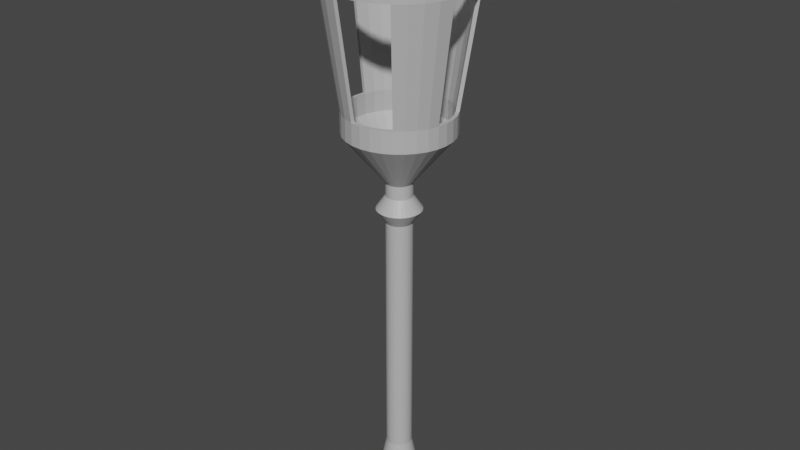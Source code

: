 # Source: Torch.blend  (saved by Blender 2.91.10; exported with 4.5.12 LTS)
import bpy
from mathutils import Matrix  # noqa: F401  (used for matrix-valued properties, if any)

bpy.ops.wm.read_factory_settings(use_empty=True)
scene = bpy.context.scene
scene.name = 'Scene'

# ---- collections
col_collection = bpy.data.collections.new('Collection'); scene.collection.children.link(col_collection)

# ---- materials (node trees are filled in below, after node groups)
mat_torch = bpy.data.materials.new('Torch')
mat_torch.use_transparent_shadow = False

# ---- material node trees
mat_torch.use_nodes = True; mat_torch.node_tree.nodes.clear()
_N = mat_torch.node_tree.nodes; _L = mat_torch.node_tree.links
n0 = _N.new('ShaderNodeBsdfPrincipled'); n0.name = 'Principled BSDF'; n0.location = (10, 300)
n0.distribution = 'GGX'
n0.subsurface_method = 'BURLEY'
n0.inputs[3].default_value = 1.45
n0.inputs[27].default_value = (0.0, 0.0, 0.0, 1.0)
n0.inputs[28].default_value = 1.0
n1 = _N.new('ShaderNodeOutputMaterial'); n1.name = 'Material Output'; n1.location = (300, 300)
n2 = _N.new('ShaderNodeRGB'); n2.name = 'RGB'; n2.location = (-420, 260)
n2.outputs[0].default_value = (0.5, 0.5, 0.5, 1.0)
_L.new(n0.outputs[0], n1.inputs[0])
_L.new(n2.outputs[0], n0.inputs[0])
n1.is_active_output = True

# ---- world
world_world = bpy.data.worlds.new('World'); scene.world = world_world
world_world.use_nodes = True; world_world.node_tree.nodes.clear()
_N = world_world.node_tree.nodes; _L = world_world.node_tree.links
n0 = _N.new('ShaderNodeOutputWorld'); n0.name = 'World Output'; n0.location = (300, 300)
n1 = _N.new('ShaderNodeBackground'); n1.name = 'Background'; n1.location = (10, 300)
n1.inputs[0].default_value = (0.05088, 0.05088, 0.05088, 1.0)
_L.new(n1.outputs[0], n0.inputs[0])
n0.is_active_output = True
world_world.color = (0.05088, 0.05088, 0.05088)
world_world.use_sun_shadow = False
world_world.sun_shadow_jitter_overblur = 0.0

# ---- meshes
me_torch = bpy.data.meshes.new('Torch')
me_torch.from_pydata([(-0.01341, 0.1902, -0.247), (-0.01341, 3.735, -0.2532), (0.02253, 0.1902, -0.2434), (0.05709, 0.1902, -0.2329), (0.08894, 0.1902, -0.2159), (0.08894, 3.735, -0.2221), (0.1169, 0.1903, -0.193), (0.1169, 3.735, -0.1992), (0.1398, 0.1903, -0.1651), (0.1398, 3.735, -0.1713), (0.1568, 0.1904, -0.1332), (0.1568, 3.735, -0.1394), (0.1673, 0.1905, -0.09869), (0.1673, 3.735, -0.1049), (0.1708, 0.1905, -0.06275), (0.1708, 3.735, -0.06894), (0.1673, 0.1906, -0.02681), (0.1568, 0.1906, 0.007746), (0.1568, 3.735, 0.001559), (0.1398, 0.1907, 0.03959), (0.1169, 0.1907, 0.06751), (0.08894, 0.1908, 0.09042), (0.05709, 0.1908, 0.1074), (0.05709, 3.736, 0.1013), (0.02253, 0.1908, 0.1179), (0.02253, 3.736, 0.1117), (-0.01341, 0.1908, 0.1215), (-0.01341, 3.736, 0.1153), (-0.04935, 0.1908, 0.1179), (-0.04935, 3.736, 0.1117), (-0.08391, 0.1908, 0.1074), (-0.1158, 0.1908, 0.09042), (-0.1158, 3.736, 0.08423), (-0.1437, 0.1907, 0.06751), (-0.1666, 0.1907, 0.03959), (-0.1836, 0.1906, 0.007746), (-0.1836, 3.735, 0.001558), (-0.1941, 0.1906, -0.02681), (-0.1976, 0.1905, -0.06275), (-0.1976, 3.735, -0.06894), (-0.1941, 0.1905, -0.09869), (-0.1836, 0.1904, -0.1332), (-0.1666, 0.1903, -0.1651), (-0.1666, 3.735, -0.1713), (-0.1437, 0.1903, -0.193), (-0.1158, 0.1902, -0.2159), (-0.1158, 3.735, -0.2221), (-0.08391, 0.1902, -0.2329), (-0.08391, 3.735, -0.2391), (-0.04935, 0.1902, -0.2434), (-0.04935, 3.735, -0.2496), (0.08894, 4.117, 0.08357), (0.1568, 4.117, -0.1401), (0.05709, 4.117, -0.2398), (-0.1158, 4.117, -0.2228), (0.2766, 3.926, 0.05087), (0.2476, 3.926, 0.1052), (0.2086, 3.927, 0.1527), (0.161, 3.927, 0.1918), (0.04784, 3.927, 0.2387), (-0.3213, 3.926, -0.1305), (-0.04935, 4.117, 0.1111), (-0.01341, 4.117, 0.1146), (0.1673, 4.117, -0.1055), (-0.01341, -0.1645, -0.3208), (0.03706, -0.1645, -0.3159), (0.08559, -0.1645, -0.3011), (0.1303, -0.1644, -0.2772), (0.1695, -0.1644, -0.2451), (0.2017, -0.1643, -0.2059), (0.2256, -0.1642, -0.1611), (0.2403, -0.1641, -0.1126), (0.2453, -0.1641, -0.06213), (0.2403, -0.164, -0.01167), (0.2256, -0.1639, 0.03686), (0.2017, -0.1638, 0.08159), (0.1695, -0.1637, 0.1208), (0.1303, -0.1637, 0.153), (0.08559, -0.1636, 0.1769), (0.03706, -0.1636, 0.1916), (-0.01341, -0.1636, 0.1966), (-0.06388, -0.1636, 0.1916), (-0.1124, -0.1636, 0.1769), (-0.1571, -0.1637, 0.153), (-0.1963, -0.1637, 0.1208), (-0.2285, -0.1638, 0.08159), (-0.2524, -0.1639, 0.03686), (-0.2671, -0.164, -0.01167), (-0.2721, -0.1641, -0.06213), (-0.2671, -0.1641, -0.1126), (-0.2524, -0.1642, -0.1611), (-0.2285, -0.1643, -0.2059), (-0.1963, -0.1644, -0.2451), (-0.1571, -0.1644, -0.2772), (-0.1124, -0.1645, -0.3011), (-0.06388, -0.1645, -0.3159), (-0.01341, -0.6383, -0.06131), (-0.1437, 3.735, -0.1992), (-0.1836, 3.735, -0.1394), (-0.1941, 3.735, -0.1049), (-0.1941, 3.735, -0.033), (-0.1666, 3.736, 0.03341), (-0.1437, 3.736, 0.06132), (-0.08391, 3.736, 0.1013), (0.08894, 3.736, 0.08423), (0.1169, 3.736, 0.06132), (0.1398, 3.736, 0.03341), (0.1673, 3.735, -0.033), (0.05709, 3.735, -0.2391), (0.02253, 3.735, -0.2496), (0.02253, 4.117, -0.2503), (0.05709, 4.117, 0.1006), (-0.1437, 4.117, -0.1999), (0.1708, 4.117, -0.0696), (-0.1437, 4.117, 0.06066), (-0.1666, 4.117, 0.03274), (-0.1666, 4.117, -0.172), (0.2945, 3.926, -0.008022), (-0.1336, 3.927, 0.2208), (-0.2354, 3.927, 0.1527), (-0.2745, 3.926, 0.1052), (-0.3274, 3.926, -0.06927), (-0.3213, 3.926, -0.008022), (-0.3035, 3.926, 0.05087), (0.1169, 4.117, 0.06066), (0.1398, 4.117, 0.03274), (0.1398, 4.117, -0.172), (0.02253, 4.117, 0.1111), (-0.08391, 4.117, -0.2398), (-0.01341, 3.926, -0.3832), (-0.1836, 4.117, -0.1401), (-0.01341, 4.117, -0.2538), (-0.3035, 3.926, -0.1894), (0.3005, 3.926, -0.06927), (0.2945, 3.926, -0.1305), (-0.1878, 3.927, 0.1918), (-0.1836, 4.117, 0.0008923), (-0.1158, 4.117, 0.08357), (0.1169, 4.117, -0.1999), (-0.08391, 4.117, 0.1006), (-0.07466, 3.927, 0.2387), (-0.04935, 4.117, -0.2503), (-0.1941, 4.117, -0.1055), (-0.07466, 3.926, -0.3772), (0.08894, 4.308, -0.2231), (-0.1666, 4.308, 0.03241), (0.1568, 4.308, 0.0005594), (0.1673, 4.308, -0.034), (-0.04935, 4.307, -0.2506), (-0.08391, 4.308, 0.1003), (-0.1941, 4.308, -0.034), (-0.1158, 4.308, 0.08323), (-0.1836, 4.308, 0.0005593), (0.1169, 4.308, -0.2002), (0.1169, 4.308, 0.06032), (-0.08391, 4.307, -0.2401), (0.02253, 4.308, 0.1107), (0.1398, 4.308, -0.1723), (-0.1158, 4.308, -0.2231), (0.1398, 4.308, 0.03241), (0.08894, 4.308, 0.08323), (-0.1437, 4.308, 0.06032), (-0.1437, 4.308, -0.2002), (0.1568, 4.308, -0.1404), (0.1673, 4.308, -0.1059), (0.1708, 4.308, -0.06994), (-0.1666, 4.308, -0.1723), (0.05709, 4.308, 0.1003), (-0.01341, 4.308, 0.1143), (-0.04935, 4.308, 0.1107), (-0.1941, 4.308, -0.1059), (-0.1976, 4.308, -0.06994), (0.02253, 4.307, -0.2506), (0.05709, 4.307, -0.2401), (-0.01341, 4.307, -0.2542), (-0.1836, 4.308, -0.1404), (-0.01341, 3.927, 0.2447), (0.161, 3.926, -0.3303), (-0.1976, 4.117, -0.06961), (0.2086, 3.926, -0.2913), (-0.1336, 3.926, -0.3593), (-0.1941, 4.117, -0.03367), (0.1067, 3.926, -0.3593), (0.1673, 4.117, -0.03367), (0.2476, 3.926, -0.2437), (-0.1878, 3.926, -0.3303), (0.2766, 3.926, -0.1894), (0.1067, 3.927, 0.2208), (0.04784, 3.926, -0.3772), (0.1568, 4.117, 0.0008924), (-0.2354, 3.926, -0.2913), (-0.2745, 3.926, -0.2437), (0.08894, 4.117, -0.2228), (0.7277, 5.008, -0.2186), (0.7422, 5.008, -0.07116), (-0.7545, 5.008, 0.07625), (-0.7115, 5.007, -0.3603), (-0.6417, 5.009, 0.3486), (0.2757, 5.009, 0.6269), (-0.7545, 5.008, -0.2186), (0.6149, 5.007, -0.491), (0.5209, 5.007, -0.6055), (-0.1608, 5.009, 0.6699), (0.6847, 5.008, 0.218), (0.6149, 5.009, 0.3486), (0.7277, 5.008, 0.07625), (-0.3026, 5.009, 0.6269), (0.4064, 5.007, -0.6994), (0.5209, 5.009, 0.4631), (-0.01341, 5.009, 0.6844), (-0.3026, 5.007, -0.7692), (-0.7115, 5.008, 0.218), (0.134, 5.007, -0.8122), (0.4064, 5.009, 0.5571), (-0.4332, 5.009, 0.5571), (0.134, 5.009, 0.6699), (-0.5477, 5.009, 0.4631), (-0.6417, 5.007, -0.491), (-0.5477, 5.007, -0.6055), (-0.1608, 5.007, -0.8122), (0.6847, 5.007, -0.3603), (0.2757, 5.007, -0.7692), (-0.4332, 5.007, -0.6994), (-0.769, 5.008, -0.07116), (-0.01341, 5.006, -0.8268), (-0.01925, 7.308, -1.077), (-1.008, 7.31, -0.08792), (0.1737, 7.308, -1.058), (0.3592, 7.308, -1.002), (-0.2122, 7.308, -1.058), (-0.5687, 7.308, -0.9102), (-0.8415, 7.309, -0.6373), (0.9507, 7.31, 0.105), (0.9697, 7.31, -0.08792), (0.5302, 7.311, 0.7343), (-0.9329, 7.311, 0.2905), (-0.3977, 7.308, -1.002), (-0.01925, 7.312, 0.901), (-0.3977, 7.312, 0.8257), (0.68, 7.311, 0.6114), (-0.7185, 7.309, -0.7872), (0.5302, 7.308, -0.9102), (0.8944, 7.311, 0.2905), (0.803, 7.311, 0.4615), (-0.2122, 7.312, 0.882), (0.68, 7.309, -0.7872), (0.803, 7.309, -0.6373), (-0.9892, 7.31, -0.2809), (0.3592, 7.312, 0.8257), (0.8944, 7.309, -0.4664), (0.1737, 7.312, 0.882), (-0.8415, 7.311, 0.4615), (-0.9329, 7.309, -0.4664), (-0.9892, 7.31, 0.105), (0.9507, 7.31, -0.2809), (0.9507, 6.917, -0.2802), (0.9697, 6.917, -0.08724), (-0.9892, 6.918, 0.1057), (-0.8415, 6.918, 0.4622), (-0.01925, 6.919, 0.9017), (0.8944, 6.917, -0.4657), (0.3592, 6.919, 0.8264), (-0.9892, 6.917, -0.2802), (0.803, 6.916, -0.6367), (-0.2122, 6.919, 0.8827), (0.68, 6.918, 0.612), (0.9507, 6.918, 0.1057), (0.8944, 6.918, 0.2912), (-0.7185, 6.918, 0.612), (-0.3977, 6.919, 0.8264), (0.5302, 6.916, -0.9095), (-0.8415, 6.916, -0.6367), (-0.7185, 6.916, -0.7865), (0.803, 6.918, 0.4622), (-1.008, 6.917, -0.08724), (-0.3977, 6.916, -1.001), (-0.9329, 6.918, 0.2912), (0.3592, 6.916, -1.001), (0.5302, 6.919, 0.735), (-0.9329, 6.917, -0.4657), (0.1737, 6.919, 0.8827), (0.68, 6.916, -0.7865), (-0.5687, 6.919, 0.735), (-0.5687, 6.916, -0.9095), (-0.2122, 6.916, -1.057), (0.1737, 6.916, -1.057), (-0.01925, 6.916, -1.076), (-0.01341, 5.306, -0.8273), (-0.4332, 5.307, -0.6999), (-0.1608, 5.307, -0.8128), (0.6847, 5.307, -0.3608), (-0.5477, 5.307, -0.606), (-0.6417, 5.307, -0.4915), (-0.5477, 5.309, 0.4626), (-0.4332, 5.309, 0.5566), (0.5209, 5.307, -0.606), (0.7277, 5.308, 0.07573), (0.4064, 5.309, 0.5566), (0.7277, 5.308, -0.2191), (0.2757, 5.307, -0.7698), (0.134, 5.307, -0.8128), (-0.7115, 5.308, 0.2175), (-0.3026, 5.307, -0.7698), (-0.769, 5.308, -0.07168), (0.6149, 5.309, 0.3481), (0.4064, 5.307, -0.6999), (-0.3026, 5.309, 0.6264), (0.6847, 5.308, 0.2175), (0.5209, 5.309, 0.4626), (-0.1608, 5.309, 0.6694), (0.6149, 5.307, -0.4915), (-0.7545, 5.308, -0.2191), (0.2757, 5.309, 0.6264), (-0.01341, 5.309, 0.6839), (0.134, 5.309, 0.6694), (-0.6417, 5.309, 0.3481), (-0.7115, 5.307, -0.3608), (-0.7545, 5.308, 0.07573), (0.7422, 5.308, -0.07168), (-0.5687, 7.311, 0.7343), (-0.7185, 7.311, 0.6114), (-0.2122, 7.704, 0.8813), (-0.3977, 7.704, 0.8251), (-0.8415, 7.704, 0.4608), (-0.5687, 7.704, 0.7337), (-0.7185, 7.704, 0.6107), (-0.5687, 7.701, -0.9109), (-0.7185, 7.701, -0.7879), (-0.8415, 7.702, -0.638), (-0.9892, 7.702, -0.2815), (-0.9329, 7.702, -0.4671), (0.3592, 7.701, -1.002), (0.1737, 7.701, -1.059), (0.5302, 7.701, -0.9109), (0.68, 7.701, -0.7879), (0.803, 7.702, -0.638), (0.5302, 7.704, 0.7337), (0.9507, 7.703, 0.1043), (0.803, 7.704, 0.4608), (0.8944, 7.703, 0.2898), (0.68, 7.704, 0.6107), (0.7925, 7.965, 0.4533), (-0.5616, 7.966, 0.7227), (0.5231, 7.963, -0.9008), (-0.831, 7.963, -0.6315), (-0.01341, 0.1851, -0.1972), (-0.01341, 3.75, -0.2055), (0.01283, 0.1851, -0.1946), (0.03806, 0.1851, -0.187), (0.06131, 0.1851, -0.1746), (0.06243, 3.75, -0.1825), (0.08169, 0.1852, -0.1578), (0.08312, 3.75, -0.1655), (0.09841, 0.1852, -0.1375), (0.1001, 3.75, -0.1448), (0.1108, 0.1852, -0.1142), (0.1127, 3.75, -0.1212), (0.1185, 0.1853, -0.08898), (0.1205, 3.75, -0.0956), (0.1211, 0.1853, -0.06274), (0.1231, 3.75, -0.06896), (0.1185, 0.1854, -0.0365), (0.1108, 0.1854, -0.01128), (0.1127, 3.75, -0.01672), (0.09841, 0.1854, 0.01198), (0.08169, 0.1855, 0.03236), (0.06131, 0.1855, 0.04908), (0.03806, 0.1855, 0.06151), (0.03883, 3.751, 0.05716), (0.01283, 0.1855, 0.06916), (0.01322, 3.751, 0.06493), (-0.01341, 0.1856, 0.07175), (-0.01341, 3.751, 0.06755), (-0.03965, 0.1855, 0.06916), (-0.04004, 3.751, 0.06493), (-0.06488, 0.1855, 0.06151), (-0.08813, 0.1855, 0.04908), (-0.08925, 3.751, 0.04454), (-0.1085, 0.1855, 0.03236), (-0.1252, 0.1854, 0.01198), (-0.1377, 0.1854, -0.01128), (-0.1395, 3.75, -0.01672), (-0.1453, 0.1854, -0.0365), (-0.1479, 0.1853, -0.06274), (-0.1499, 3.75, -0.06896), (-0.1453, 0.1853, -0.08898), (-0.1377, 0.1852, -0.1142), (-0.1252, 0.1852, -0.1375), (-0.1269, 3.75, -0.1448), (-0.1085, 0.1852, -0.1578), (-0.08813, 0.1851, -0.1746), (-0.08925, 3.75, -0.1825), (-0.06488, 0.1851, -0.187), (-0.06565, 3.75, -0.1951), (-0.03965, 0.1851, -0.1946), (-0.04004, 3.75, -0.2029), (0.06243, 4.102, 0.04393), (0.1127, 4.102, -0.1218), (0.03883, 4.102, -0.1957), (-0.08925, 4.102, -0.1831), (0.2305, 3.926, 0.03174), (0.2061, 3.926, 0.07737), (0.1732, 3.926, 0.1174), (0.1332, 3.927, 0.1502), (0.03809, 3.927, 0.1896), (-0.2723, 3.926, -0.1208), (-0.04004, 4.102, 0.06431), (-0.01341, 4.102, 0.06693), (0.1205, 4.102, -0.09621), (-0.01341, -0.1573, -0.2713), (0.0274, -0.1573, -0.2673), (0.06665, -0.1573, -0.2554), (0.1028, -0.1572, -0.2361), (0.1345, -0.1572, -0.2101), (0.1605, -0.1571, -0.1784), (0.1799, -0.1571, -0.1422), (0.1918, -0.157, -0.103), (0.1958, -0.1569, -0.06214), (0.1918, -0.1569, -0.02133), (0.1799, -0.1568, 0.01791), (0.1605, -0.1567, 0.05408), (0.1345, -0.1567, 0.08578), (0.1028, -0.1566, 0.1118), (0.06665, -0.1566, 0.1311), (0.0274, -0.1566, 0.143), (-0.01341, -0.1566, 0.1471), (-0.05422, -0.1566, 0.143), (-0.09347, -0.1566, 0.1311), (-0.1296, -0.1566, 0.1118), (-0.1613, -0.1567, 0.08578), (-0.1874, -0.1567, 0.05408), (-0.2067, -0.1568, 0.01791), (-0.2186, -0.1569, -0.02133), (-0.2226, -0.1569, -0.06215), (-0.2186, -0.157, -0.103), (-0.2067, -0.1571, -0.1422), (-0.1874, -0.1571, -0.1784), (-0.1613, -0.1572, -0.2101), (-0.1296, -0.1572, -0.2361), (-0.09347, -0.1573, -0.2554), (-0.05422, -0.1573, -0.2673), (-0.01341, -0.5883, -0.06139), (-0.1099, 3.75, -0.1655), (-0.1395, 3.75, -0.1212), (-0.1473, 3.75, -0.0956), (-0.1473, 3.75, -0.04233), (-0.1269, 3.75, 0.006878), (-0.1099, 3.751, 0.02757), (-0.06565, 3.751, 0.05716), (0.06243, 3.751, 0.04454), (0.08312, 3.751, 0.02757), (0.1001, 3.75, 0.006878), (0.1205, 3.75, -0.04233), (0.03883, 3.75, -0.1951), (0.01322, 3.75, -0.2029), (0.01322, 4.102, -0.2035), (0.03883, 4.102, 0.05654), (-0.1099, 4.102, -0.1661), (0.1231, 4.102, -0.06958), (-0.1099, 4.102, 0.02695), (-0.1269, 4.102, 0.006265), (-0.1269, 4.102, -0.1454), (0.2455, 3.926, -0.01778), (-0.1144, 3.927, 0.1746), (-0.2001, 3.926, 0.1174), (-0.2329, 3.926, 0.07737), (-0.2774, 3.926, -0.06927), (-0.2723, 3.926, -0.01778), (-0.2573, 3.926, 0.03174), (0.08312, 4.102, 0.02695), (0.1001, 4.102, 0.006265), (0.1001, 4.102, -0.1454), (0.01322, 4.102, 0.06431), (-0.06565, 4.102, -0.1957), (-0.01341, 3.926, -0.3332), (-0.1395, 4.102, -0.1218), (-0.01341, 4.102, -0.2061), (-0.2573, 3.926, -0.1703), (0.2505, 3.926, -0.06927), (0.2455, 3.926, -0.1208), (-0.1601, 3.927, 0.1502), (-0.1395, 4.102, -0.01734), (-0.08925, 4.102, 0.04393), (0.08312, 4.102, -0.1661), (-0.06565, 4.102, 0.05654), (-0.06491, 3.927, 0.1896), (-0.04004, 4.102, -0.2035), (-0.1473, 4.102, -0.09621), (-0.06491, 3.926, -0.3282), (0.06814, 4.341, -0.192), (-0.1355, 4.341, 0.01156), (0.1222, 4.341, -0.01382), (0.1306, 4.341, -0.04136), (-0.04205, 4.341, -0.214), (-0.06959, 4.341, 0.06562), (-0.1574, 4.341, -0.04136), (-0.09497, 4.341, 0.05206), (-0.149, 4.341, -0.01382), (0.09039, 4.341, -0.1738), (0.09039, 4.341, 0.0338), (-0.06959, 4.341, -0.2056), (0.01523, 4.341, 0.07398), (0.1086, 4.341, -0.1515), (-0.09496, 4.341, -0.192), (0.1086, 4.341, 0.01156), (0.06814, 4.341, 0.05206), (-0.1172, 4.341, 0.0338), (-0.1172, 4.341, -0.1738), (0.1222, 4.341, -0.1262), (0.1306, 4.341, -0.09863), (0.1334, 4.341, -0.06999), (-0.1355, 4.341, -0.1515), (0.04276, 4.341, 0.06562), (-0.01341, 4.341, 0.0768), (-0.04205, 4.341, 0.07398), (-0.1574, 4.341, -0.09863), (-0.1602, 4.341, -0.06999), (0.01523, 4.341, -0.214), (0.04276, 4.341, -0.2056), (-0.01341, 4.341, -0.2168), (-0.149, 4.341, -0.1262), (-0.01341, 3.927, 0.1947), (0.1332, 3.926, -0.2887), (-0.1499, 4.102, -0.06958), (0.1732, 3.926, -0.2559), (-0.1144, 3.926, -0.3131), (-0.1473, 4.102, -0.04295), (0.0876, 3.926, -0.3131), (0.1205, 4.102, -0.04295), (0.2061, 3.926, -0.2159), (-0.1601, 3.926, -0.2887), (0.2305, 3.926, -0.1703), (0.0876, 3.927, 0.1746), (0.03809, 3.926, -0.3282), (0.1127, 4.102, -0.01734), (-0.2001, 3.926, -0.2559), (-0.2329, 3.926, -0.2159), (0.06243, 4.102, -0.1831), (0.6814, 5.024, -0.2094), (0.695, 5.024, -0.07119), (-0.7082, 5.025, 0.06701), (-0.6679, 5.024, -0.3423), (-0.6024, 5.025, 0.3224), (0.2577, 5.025, 0.5833), (-0.7082, 5.024, -0.2094), (0.5756, 5.024, -0.4648), (0.4875, 5.023, -0.5721), (-0.1516, 5.025, 0.6236), (0.6411, 5.025, 0.1999), (0.5756, 5.025, 0.3224), (0.6814, 5.025, 0.06701), (-0.2845, 5.025, 0.5833), (0.3802, 5.023, -0.6602), (0.4875, 5.025, 0.4297), (-0.01341, 5.025, 0.6372), (-0.2845, 5.023, -0.7257), (-0.6679, 5.025, 0.1999), (0.1248, 5.023, -0.766), (0.3802, 5.025, 0.5178), (-0.407, 5.025, 0.5178), (0.1248, 5.025, 0.6236), (-0.5143, 5.025, 0.4297), (-0.6024, 5.024, -0.4648), (-0.5143, 5.023, -0.5721), (-0.1516, 5.023, -0.766), (0.6411, 5.024, -0.3423), (0.2577, 5.023, -0.7257), (-0.407, 5.023, -0.6602), (-0.7218, 5.024, -0.07119), (-0.01341, 5.023, -0.7796), (-0.01925, 7.308, -1.027), (-0.9582, 7.31, -0.08792), (0.1623, 7.308, -1.009), (0.3401, 7.308, -0.9554), (-0.2024, 7.308, -1.009), (-0.5396, 7.309, -0.8696), (-0.8, 7.309, -0.6096), (0.902, 7.31, 0.09365), (0.9197, 7.31, -0.08792), (0.501, 7.311, 0.6937), (-0.8867, 7.311, 0.2714), (-0.3786, 7.308, -0.9554), (-0.01925, 7.312, 0.851), (-0.3786, 7.311, 0.7795), (0.6447, 7.311, 0.576), (-0.6832, 7.309, -0.7519), (0.5024, 7.309, -0.8686), (0.8482, 7.311, 0.2714), (0.7614, 7.311, 0.4337), (-0.2008, 7.312, 0.8333), (0.6447, 7.309, -0.7519), (0.7624, 7.309, -0.6082), (-0.9405, 7.31, -0.2695), (0.3401, 7.311, 0.7795), (0.8482, 7.309, -0.4472), (0.1639, 7.312, 0.833), (-0.8009, 7.311, 0.4324), (-0.8867, 7.309, -0.4472), (-0.9402, 7.31, 0.09526), (0.9016, 7.31, -0.2711), (0.9016, 6.917, -0.2704), (0.9197, 6.917, -0.08724), (-0.9402, 6.918, 0.09594), (-0.8009, 6.921, 0.4331), (-0.01925, 6.919, 0.8517), (0.8482, 6.917, -0.4466), (0.3401, 6.919, 0.7802), (-0.9406, 6.919, -0.2688), (0.7624, 6.919, -0.6076), (-0.2009, 6.921, 0.834), (0.6448, 6.922, 0.5768), (0.902, 6.92, 0.09437), (0.8483, 6.921, 0.2721), (-0.6833, 6.922, 0.5768), (-0.3786, 6.922, 0.7803), (0.5025, 6.92, -0.868), (-0.8001, 6.92, -0.609), (-0.6833, 6.92, -0.7513), (0.7615, 6.922, 0.4345), (-0.9582, 6.917, -0.08724), (-0.3786, 6.916, -0.9547), (-0.8867, 6.918, 0.2721), (0.3401, 6.919, -0.9548), (0.5011, 6.921, 0.6944), (-0.8869, 6.92, -0.4466), (0.1639, 6.919, 0.8337), (0.6448, 6.92, -0.7513), (-0.541, 6.922, 0.6936), (-0.5396, 6.918, -0.8689), (-0.2024, 6.916, -1.008), (0.1624, 6.918, -1.009), (-0.01925, 6.916, -1.026), (-0.01341, 5.307, -0.7773), (-0.4041, 5.309, -0.6594), (-0.1511, 5.307, -0.7637), (0.6385, 5.307, -0.3417), (-0.5125, 5.311, -0.5707), (-0.6002, 5.311, -0.4638), (-0.5125, 5.312, 0.4273), (-0.4055, 5.312, 0.5151), (0.4856, 5.311, -0.5707), (0.679, 5.31, 0.06438), (0.3773, 5.311, 0.516), (0.6786, 5.308, -0.2093), (0.2567, 5.31, -0.7237), (0.1227, 5.309, -0.7641), (-0.6653, 5.308, 0.1983), (-0.2834, 5.307, -0.7236), (-0.719, 5.308, -0.07168), (0.5734, 5.312, 0.3204), (0.3787, 5.311, -0.6585), (-0.2835, 5.312, 0.5803), (0.6386, 5.312, 0.1984), (0.4856, 5.312, 0.4273), (-0.1495, 5.311, 0.6208), (0.5743, 5.31, -0.4624), (-0.7059, 5.31, -0.2078), (0.2566, 5.309, 0.5802), (-0.01341, 5.309, 0.6339), (0.1242, 5.309, 0.6204), (-0.6011, 5.311, 0.319), (-0.6654, 5.311, -0.3418), (-0.7055, 5.308, 0.06597), (0.6922, 5.308, -0.07168), (-0.5409, 7.311, 0.6928), (-0.6832, 7.311, 0.576), (-0.1977, 7.704, 0.8335), (-0.3775, 7.704, 0.7793), (-0.8029, 7.703, 0.4291), (-0.5409, 7.703, 0.6921), (-0.684, 7.703, 0.5745), (-0.537, 7.701, -0.8722), (-0.6824, 7.701, -0.7533), (-0.8, 7.7, -0.6103), (-0.9413, 7.702, -0.267), (-0.8872, 7.701, -0.4469), (0.339, 7.7, -0.9565), (0.1592, 7.701, -1.011), (0.5024, 7.7, -0.8693), (0.6455, 7.701, -0.7517), (0.7644, 7.702, -0.6063), (0.4985, 7.704, 0.695), (0.9028, 7.703, 0.08981), (0.7615, 7.702, 0.433), (0.8487, 7.703, 0.2697), (0.6439, 7.703, 0.5761), (0.751, 7.963, 0.4256), (-0.5339, 7.963, 0.6812), (0.4954, 7.961, -0.8593), (-0.7895, 7.961, -0.6037)], [], [(49, 47, 48, 50), (21, 20, 105, 104), (6, 4, 5, 7), (41, 40, 99, 98), (28, 26, 27, 29), (14, 12, 13, 15), (47, 45, 46, 48), (34, 33, 102, 101), (20, 19, 106, 105), (4, 3, 108, 5), (40, 38, 39, 99), (26, 24, 25, 27), (12, 10, 11, 13), (45, 44, 97, 46), (33, 31, 32, 102), (19, 17, 18, 106), (3, 2, 109, 108), (38, 37, 100, 39), (24, 22, 23, 25), (10, 8, 9, 11), (44, 42, 43, 97), (31, 30, 103, 32), (17, 16, 107, 18), (0, 49, 50, 1), (2, 0, 1, 109), (37, 35, 36, 100), (22, 21, 104, 23), (8, 6, 7, 9), (42, 41, 98, 43), (30, 28, 29, 103), (13, 134, 133, 15), (16, 14, 15, 107), (35, 34, 101, 36), (33, 34, 85, 84), (181, 136, 152, 150), (176, 59, 127, 62), (18, 107, 117, 55), (192, 53, 173, 144), (131, 174, 172, 110), (29, 140, 118, 103), (184, 126, 52, 186), (128, 54, 158, 155), (52, 163, 164, 63), (187, 111, 127, 59), (15, 133, 117, 107), (114, 161, 145, 115), (5, 108, 182, 177), (134, 186, 52, 63), (142, 178, 171, 170), (138, 192, 144, 153), (135, 137, 114, 119), (43, 98, 132, 191), (7, 179, 184, 9), (36, 101, 120, 123), (189, 146, 159, 125), (102, 32, 135, 119), (188, 129, 131, 110), (27, 25, 59, 176), (178, 181, 150, 171), (182, 53, 192, 177), (143, 180, 128, 141), (111, 51, 160, 167), (137, 151, 161, 114), (51, 124, 154, 160), (53, 110, 172, 173), (116, 166, 162, 112), (89, 90, 96), (45, 47, 94, 93), (12, 14, 72, 71), (26, 28, 81, 80), (40, 41, 90, 89), (4, 6, 68, 67), (20, 21, 77, 76), (34, 35, 86, 85), (47, 49, 95, 94), (14, 16, 73, 72), (28, 30, 82, 81), (41, 42, 91, 90), (6, 8, 69, 68), (21, 22, 78, 77), (35, 37, 87, 86), (0, 2, 65, 64), (49, 0, 64, 95), (16, 17, 74, 73), (30, 31, 83, 82), (42, 44, 92, 91), (8, 10, 70, 69), (22, 24, 79, 78), (37, 38, 88, 87), (2, 3, 66, 65), (17, 19, 75, 74), (31, 33, 84, 83), (44, 45, 93, 92), (10, 12, 71, 70), (24, 26, 80, 79), (38, 40, 89, 88), (3, 4, 67, 66), (19, 20, 76, 75), (76, 77, 96), (90, 91, 96), (77, 78, 96), (64, 65, 96), (91, 92, 96), (78, 79, 96), (65, 66, 96), (92, 93, 96), (79, 80, 96), (66, 67, 96), (93, 94, 96), (80, 81, 96), (67, 68, 96), (94, 95, 96), (81, 82, 96), (68, 69, 96), (95, 64, 96), (82, 83, 96), (69, 70, 96), (83, 84, 96), (70, 71, 96), (84, 85, 96), (71, 72, 96), (85, 86, 96), (72, 73, 96), (86, 87, 96), (73, 74, 96), (87, 88, 96), (74, 75, 96), (88, 89, 96), (75, 76, 96), (126, 157, 163, 52), (130, 175, 166, 116), (61, 62, 168, 169), (63, 164, 165, 113), (131, 141, 148, 174), (124, 125, 159, 154), (168, 156, 215, 209), (57, 124, 51, 58), (153, 201, 200, 157), (60, 121, 178, 142), (138, 153, 157, 126), (140, 61, 139, 118), (190, 112, 54, 185), (58, 51, 111, 187), (55, 189, 125, 56), (188, 110, 53, 182), (129, 143, 141, 131), (54, 112, 162, 158), (115, 145, 152, 136), (180, 185, 54, 128), (56, 125, 124, 57), (121, 122, 181, 178), (132, 60, 142, 130), (177, 192, 138, 179), (135, 118, 139, 137), (132, 130, 116, 191), (120, 119, 114, 115), (158, 222, 210, 155), (191, 116, 112, 190), (122, 123, 136, 181), (179, 138, 126, 184), (166, 217, 218, 162), (176, 62, 61, 140), (175, 196, 217, 166), (174, 224, 212, 172), (167, 160, 213, 198), (171, 223, 199, 170), (173, 221, 207, 144), (163, 157, 200, 220), (158, 162, 218, 222), (155, 210, 219, 148), (164, 163, 220, 193), (161, 151, 214, 216), (145, 161, 216, 197), (148, 219, 224, 174), (150, 195, 223, 171), (169, 168, 209, 202), (175, 170, 199, 196), (147, 205, 203, 146), (152, 211, 195, 150), (113, 165, 147, 183), (164, 193, 194, 165), (127, 111, 167, 156), (173, 172, 212, 221), (156, 167, 198, 215), (55, 117, 183, 189), (99, 39, 121, 60), (101, 102, 119, 120), (1, 50, 143, 129), (109, 188, 182, 108), (62, 127, 156, 168), (97, 43, 191, 190), (123, 120, 115, 136), (11, 9, 184, 186), (139, 61, 169, 149), (100, 36, 123, 122), (13, 11, 186, 134), (32, 103, 118, 135), (48, 180, 143, 50), (39, 100, 122, 121), (7, 5, 177, 179), (142, 170, 175, 130), (106, 18, 55, 56), (46, 97, 190, 185), (104, 58, 187, 23), (137, 139, 149, 151), (133, 113, 183, 117), (105, 106, 56, 57), (46, 185, 180, 48), (98, 99, 60, 132), (183, 147, 146, 189), (25, 23, 187, 59), (109, 1, 129, 188), (27, 176, 140, 29), (128, 155, 148, 141), (104, 105, 57, 58), (133, 134, 63, 113), (152, 145, 197, 211), (146, 203, 204, 159), (154, 208, 213, 160), (159, 204, 208, 154), (151, 149, 206, 214), (149, 169, 202, 206), (144, 207, 201, 153), (147, 165, 194, 205), (310, 295, 281, 263), (280, 250, 237, 259), (267, 242, 243, 273), (260, 249, 254, 255), (269, 264, 244, 238), (265, 239, 234, 278), (266, 256, 233, 232), (306, 309, 264, 269), (263, 281, 245, 246), (284, 275, 236, 229), (263, 246, 249, 260), (267, 266, 232, 242), (269, 238, 319, 282), (257, 276, 235, 253), (293, 268, 258, 315), (270, 241, 245, 281), (262, 247, 252, 279), (278, 234, 248, 261), (261, 248, 250, 280), (307, 296, 266, 267), (320, 325, 323, 251), (284, 229, 225, 286), (270, 277, 228, 241), (292, 316, 279, 271), (292, 271, 272, 291), (193, 298, 318, 194), (294, 282, 268, 293), (220, 290, 298, 193), (211, 301, 317, 195), (308, 304, 273, 265), (272, 240, 230, 283), (210, 302, 289, 219), (294, 306, 269, 282), (295, 305, 270, 281), (271, 231, 240, 272), (196, 316, 292, 217), (214, 206, 306, 294), (216, 293, 315, 197), (215, 314, 313, 209), (271, 279, 252, 231), (206, 202, 309, 306), (207, 221, 299, 305), (216, 214, 294, 293), (258, 251, 235, 276), (286, 225, 227, 285), (223, 303, 311, 199), (205, 194, 318, 296), (277, 285, 227, 228), (199, 311, 316, 196), (207, 305, 295, 201), (203, 307, 304, 204), (212, 224, 287, 300), (201, 295, 310, 200), (213, 208, 308, 297), (283, 230, 236, 275), (208, 204, 304, 308), (217, 292, 291, 218), (311, 262, 279, 316), (222, 288, 302, 210), (223, 195, 317, 303), (212, 300, 299, 221), (198, 312, 314, 215), (197, 315, 301, 211), (308, 265, 278, 297), (222, 218, 291, 288), (209, 313, 309, 202), (200, 310, 290, 220), (257, 253, 226, 274), (305, 299, 277, 270), (299, 300, 285, 277), (264, 259, 237, 244), (268, 282, 319, 320), (273, 243, 239, 265), (255, 254, 233, 256), (268, 320, 251, 258), (262, 274, 226, 247), (203, 205, 296, 307), (219, 289, 287, 224), (291, 272, 283, 288), (304, 307, 267, 273), (213, 297, 312, 198), (244, 321, 322, 238), (319, 324, 325, 320), (238, 322, 324, 319), (230, 240, 327, 326), (252, 247, 329, 330), (252, 330, 328, 231), (240, 231, 328, 327), (227, 332, 331, 228), (246, 245, 334, 335), (245, 241, 333, 334), (228, 331, 333, 241), (242, 232, 337, 339), (242, 339, 338, 243), (234, 239, 340, 336), (243, 338, 340, 239), (338, 341, 340), (324, 342, 325), (322, 342, 324), (339, 341, 338), (328, 344, 327), (328, 330, 344), (333, 331, 343), (333, 343, 334), (164, 165, 147, 146, 159, 154, 160, 167, 156, 168, 169, 149, 151, 161, 145, 152, 150, 171, 170, 175, 166, 162, 158, 155, 148, 174, 172, 173, 144, 153, 157, 163), (394, 395, 393, 392), (366, 449, 450, 365), (351, 352, 350, 349), (386, 443, 444, 385), (373, 374, 372, 371), (359, 360, 358, 357), (392, 393, 391, 390), (379, 446, 447, 378), (365, 450, 451, 364), (349, 350, 453, 348), (385, 444, 384, 383), (371, 372, 370, 369), (357, 358, 356, 355), (390, 391, 442, 389), (378, 447, 377, 376), (364, 451, 363, 362), (348, 453, 454, 347), (383, 384, 445, 382), (369, 370, 368, 367), (355, 356, 354, 353), (389, 442, 388, 387), (376, 377, 448, 375), (362, 363, 452, 361), (345, 346, 395, 394), (347, 454, 346, 345), (382, 445, 381, 380), (367, 368, 449, 366), (353, 354, 352, 351), (387, 388, 443, 386), (375, 448, 374, 373), (358, 360, 478, 479), (361, 452, 360, 359), (380, 381, 446, 379), (378, 429, 430, 379), (526, 495, 497, 481), (521, 407, 472, 404), (363, 400, 462, 452), (537, 489, 518, 398), (476, 455, 517, 519), (374, 448, 463, 485), (529, 531, 397, 471), (473, 500, 503, 399), (397, 408, 509, 508), (532, 404, 472, 456), (360, 452, 462, 478), (459, 460, 490, 506), (350, 522, 527, 453), (479, 408, 397, 531), (487, 515, 516, 523), (483, 498, 489, 537), (480, 464, 459, 482), (388, 536, 477, 443), (352, 354, 529, 524), (381, 468, 465, 446), (534, 470, 504, 491), (447, 464, 480, 377), (533, 455, 476, 474), (372, 521, 404, 370), (523, 516, 495, 526), (527, 522, 537, 398), (488, 486, 473, 525), (456, 512, 505, 396), (482, 459, 506, 496), (396, 505, 499, 469), (398, 518, 517, 455), (461, 457, 507, 511), (434, 441, 435), (390, 438, 439, 392), (357, 416, 417, 359), (371, 425, 426, 373), (385, 434, 435, 386), (349, 412, 413, 351), (365, 421, 422, 366), (379, 430, 431, 380), (392, 439, 440, 394), (359, 417, 418, 361), (373, 426, 427, 375), (386, 435, 436, 387), (351, 413, 414, 353), (366, 422, 423, 367), (380, 431, 432, 382), (345, 409, 410, 347), (394, 440, 409, 345), (361, 418, 419, 362), (375, 427, 428, 376), (387, 436, 437, 389), (353, 414, 415, 355), (367, 423, 424, 369), (382, 432, 433, 383), (347, 410, 411, 348), (362, 419, 420, 364), (376, 428, 429, 378), (389, 437, 438, 390), (355, 415, 416, 357), (369, 424, 425, 371), (383, 433, 434, 385), (348, 411, 412, 349), (364, 420, 421, 365), (421, 441, 422), (435, 441, 436), (422, 441, 423), (409, 441, 410), (436, 441, 437), (423, 441, 424), (410, 441, 411), (437, 441, 438), (424, 441, 425), (411, 441, 412), (438, 441, 439), (425, 441, 426), (412, 441, 413), (439, 441, 440), (426, 441, 427), (413, 441, 414), (440, 441, 409), (427, 441, 428), (414, 441, 415), (428, 441, 429), (415, 441, 416), (429, 441, 430), (416, 441, 417), (430, 441, 431), (417, 441, 418), (431, 441, 432), (418, 441, 419), (432, 441, 433), (419, 441, 420), (433, 441, 434), (420, 441, 421), (471, 397, 508, 502), (475, 461, 511, 520), (406, 514, 513, 407), (408, 458, 510, 509), (476, 519, 493, 486), (469, 499, 504, 470), (513, 554, 560, 501), (402, 403, 396, 469), (498, 502, 545, 546), (405, 487, 523, 466), (483, 471, 502, 498), (485, 463, 484, 406), (535, 530, 399, 457), (403, 532, 456, 396), (400, 401, 470, 534), (533, 527, 398, 455), (474, 476, 486, 488), (399, 503, 507, 457), (460, 481, 497, 490), (525, 473, 399, 530), (401, 402, 469, 470), (466, 523, 526, 467), (477, 475, 487, 405), (522, 524, 483, 537), (480, 482, 484, 463), (477, 536, 461, 475), (465, 460, 459, 464), (503, 500, 555, 567), (536, 535, 457, 461), (467, 526, 481, 468), (524, 529, 471, 483), (511, 507, 563, 562), (521, 485, 406, 407), (520, 511, 562, 541), (519, 517, 557, 569), (512, 543, 558, 505), (516, 515, 544, 568), (518, 489, 552, 566), (508, 565, 545, 502), (503, 567, 563, 507), (500, 493, 564, 555), (509, 538, 565, 508), (506, 561, 559, 496), (490, 542, 561, 506), (493, 519, 569, 564), (495, 516, 568, 540), (514, 547, 554, 513), (520, 541, 544, 515), (492, 491, 548, 550), (497, 495, 540, 556), (458, 528, 492, 510), (509, 510, 539, 538), (472, 501, 512, 456), (518, 566, 557, 517), (501, 560, 543, 512), (400, 534, 528, 462), (444, 405, 466, 384), (446, 465, 464, 447), (346, 474, 488, 395), (454, 453, 527, 533), (407, 513, 501, 472), (442, 535, 536, 388), (468, 481, 460, 465), (356, 531, 529, 354), (484, 494, 514, 406), (445, 467, 468, 381), (358, 479, 531, 356), (377, 480, 463, 448), (393, 395, 488, 525), (384, 466, 467, 445), (352, 524, 522, 350), (487, 475, 520, 515), (451, 401, 400, 363), (391, 530, 535, 442), (449, 368, 532, 403), (482, 496, 494, 484), (478, 462, 528, 458), (450, 402, 401, 451), (391, 393, 525, 530), (443, 477, 405, 444), (528, 534, 491, 492), (370, 404, 532, 368), (454, 533, 474, 346), (372, 374, 485, 521), (473, 486, 493, 500), (449, 403, 402, 450), (478, 458, 408, 479), (497, 556, 542, 490), (491, 504, 549, 548), (499, 505, 558, 553), (504, 499, 553, 549), (496, 559, 551, 494), (494, 551, 547, 514), (489, 498, 546, 552), (492, 550, 539, 510), (655, 608, 626, 640), (625, 604, 582, 595), (612, 618, 588, 587), (605, 600, 599, 594), (614, 583, 589, 609), (610, 623, 579, 584), (611, 577, 578, 601), (651, 614, 609, 654), (608, 591, 590, 626), (629, 574, 581, 620), (608, 605, 594, 591), (612, 587, 577, 611), (614, 627, 664, 583), (602, 598, 580, 621), (638, 660, 603, 613), (615, 626, 590, 586), (607, 624, 597, 592), (623, 606, 593, 579), (606, 625, 595, 593), (652, 612, 611, 641), (665, 596, 668, 670), (629, 631, 570, 574), (615, 586, 573, 622), (637, 616, 624, 661), (637, 636, 617, 616), (538, 539, 663, 643), (639, 638, 613, 627), (565, 538, 643, 635), (556, 540, 662, 646), (653, 610, 618, 649), (617, 628, 575, 585), (555, 564, 634, 647), (639, 627, 614, 651), (640, 626, 615, 650), (616, 617, 585, 576), (541, 562, 637, 661), (559, 639, 651, 551), (561, 542, 660, 638), (560, 554, 658, 659), (616, 576, 597, 624), (551, 651, 654, 547), (552, 650, 644, 566), (561, 638, 639, 559), (603, 621, 580, 596), (631, 630, 572, 570), (568, 544, 656, 648), (550, 641, 663, 539), (622, 573, 572, 630), (544, 541, 661, 656), (552, 546, 640, 650), (548, 549, 649, 652), (557, 645, 632, 569), (546, 545, 655, 640), (558, 642, 653, 553), (628, 620, 581, 575), (553, 653, 649, 549), (562, 563, 636, 637), (656, 661, 624, 607), (567, 555, 647, 633), (568, 648, 662, 540), (557, 566, 644, 645), (543, 560, 659, 657), (542, 556, 646, 660), (653, 642, 623, 610), (567, 633, 636, 563), (554, 547, 654, 658), (545, 565, 635, 655), (602, 619, 571, 598), (650, 615, 622, 644), (644, 622, 630, 645), (609, 589, 582, 604), (613, 665, 664, 627), (618, 610, 584, 588), (600, 601, 578, 599), (613, 603, 596, 665), (607, 592, 571, 619), (548, 652, 641, 550), (564, 569, 632, 634), (636, 633, 628, 617), (649, 618, 612, 652), (558, 543, 657, 642), (589, 583, 667, 666), (664, 665, 670, 669), (583, 664, 669, 667), (575, 671, 672, 585), (597, 675, 674, 592), (597, 576, 673, 675), (585, 672, 673, 576), (572, 573, 676, 677), (591, 680, 679, 590), (590, 679, 678, 586), (573, 586, 678, 676), (587, 684, 682, 577), (587, 588, 683, 684), (579, 681, 685, 584), (588, 584, 685, 683), (683, 685, 686), (669, 670, 687), (667, 669, 687), (684, 683, 686), (673, 672, 689), (673, 689, 675), (678, 688, 676), (678, 679, 688), (509, 508, 502, 498, 489, 518, 517, 519, 493, 500, 503, 507, 511, 520, 515, 516, 495, 497, 490, 506, 496, 494, 514, 513, 501, 512, 505, 499, 504, 491, 492, 510), (253, 235, 580, 598), (247, 226, 571, 592), (235, 251, 596, 580), (244, 237, 582, 589), (262, 311, 656, 607), (297, 278, 623, 642), (248, 234, 579, 593), (226, 253, 598, 571), (310, 263, 608, 655), (257, 274, 619, 602), (313, 314, 659, 658), (275, 284, 629, 620), (314, 312, 657, 659), (296, 318, 663, 641), (309, 313, 658, 654), (290, 310, 655, 635), (302, 288, 633, 647), (301, 315, 660, 646), (250, 248, 593, 595), (255, 256, 601, 600), (278, 261, 606, 623), (283, 275, 620, 628), (300, 287, 632, 645), (312, 297, 642, 657), (303, 317, 662, 648), (321, 244, 589, 666), (326, 327, 672, 671), (329, 247, 592, 674), (230, 326, 671, 575), (331, 332, 677, 676), (337, 232, 577, 682), (342, 322, 667, 687), (327, 344, 689, 672), (325, 342, 687, 670), (334, 343, 688, 679), (344, 330, 675, 689), (340, 341, 686, 685), (341, 339, 684, 686), (343, 331, 676, 688), (229, 236, 581, 574), (254, 249, 594, 599), (249, 246, 591, 594), (237, 250, 595, 582), (232, 233, 578, 577), (227, 225, 570, 572), (315, 258, 603, 660), (266, 296, 641, 611), (264, 309, 654, 609), (225, 229, 574, 570), (236, 230, 575, 581), (288, 283, 628, 633), (285, 300, 645, 630), (318, 298, 643, 663), (256, 266, 611, 601), (261, 280, 625, 606), (317, 301, 646, 662), (276, 257, 602, 621), (289, 302, 647, 634), (311, 303, 648, 656), (298, 290, 635, 643), (260, 255, 600, 605), (287, 289, 634, 632), (286, 285, 630, 631), (258, 276, 621, 603), (263, 260, 605, 608), (280, 259, 604, 625), (259, 264, 609, 604), (274, 262, 607, 619), (233, 254, 599, 578), (284, 286, 631, 629), (323, 325, 670, 668), (251, 323, 668, 596), (322, 321, 666, 667), (330, 329, 674, 675), (335, 334, 679, 680), (332, 227, 572, 677), (246, 335, 680, 591), (339, 337, 682, 684), (336, 340, 685, 681), (234, 336, 681, 579)])
_uv = me_torch.uv_layers.new(name='UVMap')
_uv.uv.foreach_set('vector', [-0.3711, -0.3374, -0.3648, -0.3371, -0.3648, 0.3448, -0.3711, 0.3445, 0.1807, -0.345, 0.1876, -0.345, 0.1876, 0.3357, 0.1807, 0.3358, -0.08703, -0.3361, -0.08015, -0.3364, -0.08015, 0.3237, -0.08703, 0.3241, -0.3376, -0.3372, -0.3316, -0.3376, -0.3316, 0.3443, -0.3376, 0.3446, 1.391, 0.8277, 1.386, 0.8268, 1.373, 0.1581, 1.378, 0.1591, -0.1129, -0.3384, -0.1072, -0.3373, -0.1072, 0.3228, -0.1129, 0.3217, -0.3648, -0.3371, -0.358, -0.3369, -0.358, 0.3449, -0.3648, 0.3448, 1.418, 0.8287, 1.411, 0.8289, 1.397, 0.1603, 1.404, 0.1601, 0.1876, -0.345, 0.1945, -0.3449, 0.1945, 0.3359, 0.1876, 0.3357, -0.08015, -0.3364, -0.07363, -0.3371, -0.07363, 0.3231, -0.08015, 0.3237, -0.3316, -0.3376, -0.3264, -0.3381, -0.3264, 0.3438, -0.3316, 0.3443, 0.162, -0.3439, 0.1676, -0.3444, 0.1676, 0.3363, 0.162, 0.3368, -0.1072, -0.3373, -0.1008, -0.3365, -0.1008, 0.3236, -0.1072, 0.3228, -0.358, -0.3369, -0.3511, -0.3369, -0.3511, 0.345, -0.358, 0.3449, 1.411, 0.8289, 1.404, 0.8288, 1.391, 0.1602, 1.397, 0.1603, 0.1945, -0.3449, 0.2011, -0.3447, 0.2011, 0.3361, 0.1945, 0.3359, -0.07363, -0.3371, -0.06772, -0.3381, -0.06772, 0.3221, -0.07363, 0.3231, 1.436, 0.8265, 1.431, 0.8275, 1.418, 0.1589, 1.423, 0.1578, 0.1676, -0.3444, 0.1739, -0.3448, 0.1739, 0.336, 0.1676, 0.3363, -0.1008, -0.3365, -0.09402, -0.3361, -0.09402, 0.324, -0.1008, 0.3236, -0.3511, -0.3369, -0.3442, -0.337, -0.3442, 0.3449, -0.3511, 0.345, 1.404, 0.8288, 1.397, 0.8284, 1.384, 0.1598, 1.391, 0.1602, 0.2011, -0.3447, 0.2072, -0.3442, 0.2072, 0.3365, 0.2011, 0.3361, -0.3767, -0.3378, -0.3711, -0.3374, -0.3711, 0.3445, -0.3767, 0.344, -0.06772, -0.3381, -0.06265, -0.3394, -0.06265, 0.3208, -0.06772, 0.3221, 1.431, 0.8275, 1.424, 0.8282, 1.411, 0.1596, 1.418, 0.1589, 0.1739, -0.3448, 0.1807, -0.345, 0.1807, 0.3358, 0.1739, 0.336, -0.09402, -0.3361, -0.08703, -0.3361, -0.08703, 0.3241, -0.09402, 0.324, -0.3442, -0.337, -0.3376, -0.3372, -0.3376, 0.3446, -0.3442, 0.3449, 1.397, 0.8284, 1.391, 0.8277, 1.378, 0.1591, 1.384, 0.1598, -0.1072, 0.3228, -0.1196, 0.3642, -0.1293, 0.3624, -0.1129, 0.3217, 0.2072, -0.3442, 0.2124, -0.3437, 0.2124, 0.3371, 0.2072, 0.3365, 1.424, 0.8282, 1.418, 0.8287, 1.404, 0.1601, 1.411, 0.1596, 1.411, 0.8289, 1.418, 0.8287, 1.421, 0.8987, 1.411, 0.899, 1.416, 0.08687, 1.41, 0.08763, 1.409, 0.05164, 1.415, 0.05088, 0.145, 0.3713, 0.1546, 0.3705, 0.1676, 0.4096, 0.162, 0.4101, 0.2011, 0.3361, 0.2072, 0.3365, 0.222, 0.3708, 0.2117, 0.3701, -0.08015, 0.3948, -0.07363, 0.3941, -0.07363, 0.4297, -0.08015, 0.4303, -0.06265, 0.3918, -0.06265, 0.4274, -0.06772, 0.4287, -0.06772, 0.3931, 1.378, 0.1591, 1.362, 0.1278, 1.372, 0.129, 1.384, 0.1598, -0.09714, 0.3663, -0.09402, 0.3951, -0.1008, 0.3947, -0.1087, 0.3656, -0.3648, 0.4182, -0.358, 0.4184, -0.358, 0.4551, -0.3648, 0.4549, -0.1008, 0.3947, -0.1008, 0.4302, -0.1072, 0.4294, -0.1072, 0.3939, 0.1653, 0.3698, 0.1739, 0.4093, 0.1676, 0.4096, 0.1546, 0.3705, -0.1129, 0.3217, -0.1293, 0.3624, -0.1375, 0.3601, -0.1177, 0.3204, 1.396, 0.08831, 1.395, 0.05232, 1.402, 0.05213, 1.403, 0.08812, -0.08015, 0.3237, -0.07363, 0.3231, -0.06239, 0.3647, -0.07351, 0.3658, -0.1196, 0.3642, -0.1087, 0.3656, -0.1008, 0.3947, -0.1072, 0.3939, -0.3316, 0.4177, -0.3264, 0.4172, -0.3264, 0.4539, -0.3316, 0.4544, -0.08703, 0.3951, -0.08015, 0.3948, -0.08015, 0.4303, -0.08703, 0.4307, 1.383, 0.1297, 1.389, 0.0882, 1.396, 0.08831, 1.395, 0.1298, -0.3442, 0.3449, -0.3376, 0.3446, -0.3269, 0.3837, -0.3381, 0.3841, -0.08703, 0.3241, -0.08524, 0.3663, -0.09714, 0.3663, -0.09402, 0.324, 1.411, 0.1596, 1.404, 0.1601, 1.407, 0.1295, 1.419, 0.1287, 0.2011, 0.4094, 0.2011, 0.4461, 0.1945, 0.4458, 0.1945, 0.4091, 1.397, 0.1603, 1.391, 0.1602, 1.383, 0.1297, 1.395, 0.1298, 0.204, 1.131, 0.2158, 1.132, 0.2109, 1.157, 0.2039, 1.156, 0.162, 0.3368, 0.1676, 0.3363, 0.1546, 0.3705, 0.145, 0.3713, 1.422, 0.08586, 1.416, 0.08687, 1.415, 0.05088, 1.421, 0.04987, -0.06239, 0.3647, -0.07363, 0.3941, -0.08015, 0.3948, -0.07351, 0.3658, -0.3841, 0.3834, -0.3733, 0.3839, -0.3648, 0.4182, -0.3711, 0.4179, 0.1739, 0.4093, 0.1807, 0.4091, 0.1807, 0.4457, 0.1739, 0.4459, 1.389, 0.0882, 1.388, 0.05221, 1.395, 0.05232, 1.396, 0.08831, 0.1807, 0.4091, 0.1876, 0.409, 0.1876, 0.4457, 0.1807, 0.4457, -0.07363, 0.3941, -0.06772, 0.3931, -0.06772, 0.4287, -0.07363, 0.4297, -0.3442, 0.4183, -0.3442, 0.455, -0.3511, 0.4551, -0.3511, 0.4184, -0.323, -0.4046, -0.3315, -0.4041, -0.3527, -0.5, -0.358, -0.3369, -0.3648, -0.3371, -0.3697, -0.4039, -0.3602, -0.4036, -0.1072, -0.3373, -0.1129, -0.3384, -0.1223, -0.4015, -0.1143, -0.4, 1.386, 0.8268, 1.391, 0.8277, 1.384, 0.8973, 1.377, 0.8959, -0.3316, -0.3376, -0.3376, -0.3372, -0.3315, -0.4041, -0.323, -0.4046, -0.08015, -0.3364, -0.08703, -0.3361, -0.086, -0.3982, -0.07634, -0.3987, 0.1876, -0.345, 0.1807, -0.345, 0.1785, -0.4148, 0.1882, -0.4148, 1.418, 0.8287, 1.424, 0.8282, 1.43, 0.898, 1.421, 0.8987, -0.3648, -0.3371, -0.3711, -0.3374, -0.3786, -0.4043, -0.3697, -0.4039, 0.2124, -0.3437, 0.2072, -0.3442, 0.2157, -0.4137, 0.223, -0.4129, 1.391, 0.8277, 1.397, 0.8284, 1.392, 0.8982, 1.384, 0.8973, -0.3376, -0.3372, -0.3442, -0.337, -0.3407, -0.4037, -0.3315, -0.4041, -0.08703, -0.3361, -0.09402, -0.3361, -0.09581, -0.3983, -0.086, -0.3982, 0.1807, -0.345, 0.1739, -0.3448, 0.169, -0.4145, 0.1785, -0.4148, 1.424, 0.8282, 1.431, 0.8275, 1.439, 0.897, 1.43, 0.898, -0.3767, -0.3378, -0.3814, -0.3384, -0.393, -0.4057, -0.3864, -0.4049, -0.3711, -0.3374, -0.3767, -0.3378, -0.3864, -0.4049, -0.3786, -0.4043, 0.2072, -0.3442, 0.2011, -0.3447, 0.2072, -0.4143, 0.2157, -0.4137, 1.397, 0.8284, 1.404, 0.8288, 1.401, 0.8988, 1.392, 0.8982, -0.3442, -0.337, -0.3511, -0.3369, -0.3504, -0.4036, -0.3407, -0.4037, -0.09402, -0.3361, -0.1008, -0.3365, -0.1054, -0.3989, -0.09581, -0.3983, 0.1739, -0.3448, 0.1676, -0.3444, 0.1601, -0.414, 0.169, -0.4145, 1.431, 0.8275, 1.436, 0.8265, 1.447, 0.8955, 1.439, 0.897, -0.06772, -0.3381, -0.07363, -0.3371, -0.06718, -0.3996, -0.05888, -0.401, 0.2011, -0.3447, 0.1945, -0.3449, 0.198, -0.4147, 0.2072, -0.4143, 1.404, 0.8288, 1.411, 0.8289, 1.411, 0.899, 1.401, 0.8988, -0.3511, -0.3369, -0.358, -0.3369, -0.3602, -0.4036, -0.3504, -0.4036, -0.1008, -0.3365, -0.1072, -0.3373, -0.1143, -0.4, -0.1054, -0.3989, 0.1676, -0.3444, 0.162, -0.3439, 0.1523, -0.4133, 0.1601, -0.414, -0.3264, -0.3381, -0.3316, -0.3376, -0.323, -0.4046, -0.3157, -0.4053, -0.07363, -0.3371, -0.08015, -0.3364, -0.07634, -0.3987, -0.06718, -0.3996, 0.1945, -0.3449, 0.1876, -0.345, 0.1882, -0.4148, 0.198, -0.4147, 0.1882, -0.4148, 0.1785, -0.4148, 0.1861, -0.5, -0.3315, -0.4041, -0.3407, -0.4037, -0.3527, -0.5, 0.1785, -0.4148, 0.169, -0.4145, 0.1861, -0.5, -0.05177, -0.4029, -0.05888, -0.401, -0.08959, -0.5, -0.3407, -0.4037, -0.3504, -0.4036, -0.3527, -0.5, 0.169, -0.4145, 0.1601, -0.414, 0.1861, -0.5, -0.05888, -0.401, -0.06718, -0.3996, -0.08959, -0.5, -0.3504, -0.4036, -0.3602, -0.4036, -0.3527, -0.5, 0.1601, -0.414, 0.1523, -0.4133, 0.1861, -0.5, -0.06718, -0.3996, -0.07634, -0.3987, -0.08959, -0.5, -0.3602, -0.4036, -0.3697, -0.4039, -0.3527, -0.5, 0.1523, -0.4133, 0.1457, -0.4124, 0.1861, -0.5, -0.07634, -0.3987, -0.086, -0.3982, -0.08959, -0.5, -0.3697, -0.4039, -0.3786, -0.4043, -0.3527, -0.5, 1.384, 0.8973, 1.392, 0.8982, 1.416, 0.9774, -0.086, -0.3982, -0.09581, -0.3983, -0.08959, -0.5, -0.3786, -0.4043, -0.3864, -0.4049, -0.3527, -0.5, 1.392, 0.8982, 1.401, 0.8988, 1.416, 0.9774, -0.09581, -0.3983, -0.1054, -0.3989, -0.08959, -0.5, 1.401, 0.8988, 1.411, 0.899, 1.416, 0.9774, -0.1054, -0.3989, -0.1143, -0.4, -0.08959, -0.5, 1.411, 0.899, 1.421, 0.8987, 1.416, 0.9774, -0.1143, -0.4, -0.1223, -0.4015, -0.08959, -0.5, 1.421, 0.8987, 1.43, 0.898, 1.416, 0.9774, -0.1223, -0.4015, -0.1291, -0.4034, -0.08959, -0.5, 1.43, 0.898, 1.439, 0.897, 1.416, 0.9774, 0.2157, -0.4137, 0.2072, -0.4143, 0.1861, -0.5, 1.439, 0.897, 1.447, 0.8955, 1.416, 0.9774, 0.2072, -0.4143, 0.198, -0.4147, 0.1861, -0.5, -0.3157, -0.4053, -0.323, -0.4046, -0.3527, -0.5, 0.198, -0.4147, 0.1882, -0.4148, 0.1861, -0.5, -0.09402, 0.3951, -0.09402, 0.4306, -0.1008, 0.4302, -0.1008, 0.3947, -0.3376, 0.418, -0.3376, 0.4547, -0.3442, 0.455, -0.3442, 0.4183, 1.377, 0.0871, 1.371, 0.08615, 1.371, 0.05016, 1.376, 0.05111, -0.1072, 0.3939, -0.1072, 0.4294, -0.1129, 0.4283, -0.1129, 0.3928, -0.3767, 0.4174, -0.3711, 0.4179, -0.3711, 0.4546, -0.3767, 0.4541, 0.1876, 0.409, 0.1945, 0.4091, 0.1945, 0.4458, 0.1876, 0.4457, 0.9545, 1.274, 0.9581, 1.28, 0.8694, 1.346, 0.8546, 1.321, 0.1887, 0.3694, 0.1876, 0.409, 0.1807, 0.4091, 0.1768, 0.3695, -0.08703, 0.4307, -0.07912, 0.5908, -0.1078, 0.5906, -0.09402, 0.4306, 1.447, 0.1236, 1.439, 0.1257, 1.422, 0.08586, 1.426, 0.08464, -0.08703, 0.3951, -0.08703, 0.4307, -0.09402, 0.4306, -0.09402, 0.3951, 1.362, 0.1278, 1.377, 0.0871, 1.383, 0.08779, 1.372, 0.129, -0.3499, 0.3843, -0.3511, 0.4184, -0.358, 0.4184, -0.3618, 0.3842, 0.1768, 0.3695, 0.1807, 0.4091, 0.1739, 0.4093, 0.1653, 0.3698, 0.2117, 0.3701, 0.2011, 0.4094, 0.1945, 0.4091, 0.2005, 0.3696, 0.204, 1.131, 0.2039, 1.156, 0.197, 1.157, 0.1921, 1.132, -0.3936, 0.3827, -0.3841, 0.3834, -0.3711, 0.4179, -0.3767, 0.4174, -0.358, 0.4184, -0.3511, 0.4184, -0.3511, 0.4551, -0.358, 0.4551, 1.403, 0.08812, 1.402, 0.05213, 1.409, 0.05164, 1.41, 0.08763, -0.3733, 0.3839, -0.3618, 0.3842, -0.358, 0.4184, -0.3648, 0.4182, 0.2005, 0.3696, 0.1945, 0.4091, 0.1876, 0.409, 0.1887, 0.3694, 1.439, 0.1257, 1.429, 0.1274, 1.416, 0.08687, 1.422, 0.08586, -0.3269, 0.3837, -0.3167, 0.3831, -0.3316, 0.4177, -0.3376, 0.418, -0.07351, 0.3658, -0.08015, 0.3948, -0.08703, 0.3951, -0.08524, 0.3663, 1.383, 0.1297, 1.372, 0.129, 1.383, 0.08779, 1.389, 0.0882, -0.3269, 0.3837, -0.3376, 0.418, -0.3442, 0.4183, -0.3381, 0.3841, 1.407, 0.1295, 1.395, 0.1298, 1.396, 0.08831, 1.403, 0.08812, -0.358, 0.4551, -0.3746, 0.6011, -0.4023, 0.6003, -0.3648, 0.4549, -0.3381, 0.3841, -0.3442, 0.4183, -0.3511, 0.4184, -0.3499, 0.3843, 1.429, 0.1274, 1.419, 0.1287, 1.41, 0.08763, 1.416, 0.08687, -0.08524, 0.3663, -0.08703, 0.3951, -0.09402, 0.3951, -0.09714, 0.3663, -0.3442, 0.455, -0.3176, 0.6008, -0.346, 0.6012, -0.3511, 0.4551, 1.353, 0.1262, 1.371, 0.08615, 1.377, 0.0871, 1.362, 0.1278, -0.3376, 0.4547, -0.2906, 0.5998, -0.3176, 0.6008, -0.3442, 0.455, -0.06265, 0.4274, 0.02088, 0.5773, 9.45e-05, 0.5826, -0.06772, 0.4287, 0.1739, 0.4459, 0.1807, 0.4457, 0.1637, 0.5672, 0.136, 0.5681, -0.3264, 0.4539, -0.2447, 0.5963, -0.266, 0.5983, -0.3316, 0.4544, -0.07363, 0.4297, -0.02414, 0.5867, -0.05089, 0.5895, -0.08015, 0.4303, -0.1008, 0.4302, -0.09402, 0.4306, -0.1078, 0.5906, -0.1357, 0.5889, -0.358, 0.4551, -0.3511, 0.4551, -0.346, 0.6012, -0.3746, 0.6011, -0.3648, 0.4549, -0.4023, 0.6003, -0.4282, 0.5991, -0.3711, 0.4546, -0.1072, 0.4294, -0.1008, 0.4302, -0.1357, 0.5889, -0.1619, 0.5857, 0.9531, 1.247, 0.9515, 1.254, 0.8421, 1.238, 0.849, 1.21, 0.9561, 1.241, 0.9531, 1.247, 0.849, 1.21, 0.8613, 1.184, -0.3711, 0.4546, -0.4282, 0.5991, -0.4512, 0.5973, -0.3767, 0.4541, 0.9655, 1.23, 0.8995, 1.142, 0.9241, 1.127, 0.9714, 1.227, 0.9521, 1.268, 0.9545, 1.274, 0.8546, 1.321, 0.8449, 1.294, -0.3376, 0.4547, -0.3316, 0.4544, -0.266, 0.5983, -0.2906, 0.5998, 0.9954, 1.293, 1.022, 1.401, 0.9939, 1.405, 0.9885, 1.294, 0.9603, 1.235, 0.8783, 1.161, 0.8995, 1.142, 0.9655, 1.23, 0.2124, 0.4104, 0.2124, 0.447, 0.2072, 0.4465, 0.2072, 0.4098, -0.1072, 0.4294, -0.1619, 0.5857, -0.1853, 0.5812, -0.1129, 0.4283, 0.1676, 0.4096, 0.1739, 0.4093, 0.1739, 0.4459, 0.1676, 0.4463, -0.07363, 0.4297, -0.06772, 0.4287, 9.45e-05, 0.5826, -0.02414, 0.5867, 0.9581, 1.28, 0.9628, 1.285, 0.8886, 1.367, 0.8694, 1.346, 0.2117, 0.3701, 0.222, 0.3708, 0.2072, 0.4098, 0.2011, 0.4094, -0.3316, 0.3443, -0.3264, 0.3438, -0.3078, 0.3822, -0.3167, 0.3831, 1.404, 0.1601, 1.397, 0.1603, 1.395, 0.1298, 1.407, 0.1295, -0.3767, 0.344, -0.3711, 0.3445, -0.3841, 0.3834, -0.3936, 0.3827, -0.06772, 0.3221, -0.05232, 0.3629, -0.06239, 0.3647, -0.07363, 0.3231, 0.162, 0.4101, 0.1676, 0.4096, 0.1676, 0.4463, 0.162, 0.4468, -0.3511, 0.345, -0.3442, 0.3449, -0.3381, 0.3841, -0.3499, 0.3843, 1.419, 0.1287, 1.407, 0.1295, 1.403, 0.08812, 1.41, 0.08763, -0.1008, 0.3236, -0.09402, 0.324, -0.09714, 0.3663, -0.1087, 0.3656, 1.383, 0.08779, 1.377, 0.0871, 1.376, 0.05111, 1.382, 0.0518, 1.418, 0.1589, 1.411, 0.1596, 1.419, 0.1287, 1.429, 0.1274, -0.1072, 0.3228, -0.1008, 0.3236, -0.1087, 0.3656, -0.1196, 0.3642, 1.391, 0.1602, 1.384, 0.1598, 1.372, 0.129, 1.383, 0.1297, -0.3648, 0.3448, -0.3733, 0.3839, -0.3841, 0.3834, -0.3711, 0.3445, 0.6397, 1.151, 0.6467, 1.151, 0.6491, 1.176, 0.6372, 1.176, -0.08703, 0.3241, -0.08015, 0.3237, -0.07351, 0.3658, -0.08524, 0.3663, -0.3316, 0.4177, -0.3316, 0.4544, -0.3376, 0.4547, -0.3376, 0.418, 0.1945, 0.3359, 0.2011, 0.3361, 0.2117, 0.3701, 0.2005, 0.3696, -0.358, 0.3449, -0.3511, 0.345, -0.3499, 0.3843, -0.3618, 0.3842, 0.1807, 0.3358, 0.1768, 0.3695, 0.1653, 0.3698, 0.1739, 0.336, 1.389, 0.0882, 1.383, 0.08779, 1.382, 0.0518, 1.388, 0.05221, 0.2308, 0.3717, 0.2124, 0.4104, 0.2072, 0.4098, 0.222, 0.3708, 0.1876, 0.3357, 0.1945, 0.3359, 0.2005, 0.3696, 0.1887, 0.3694, -0.358, 0.3449, -0.3618, 0.3842, -0.3733, 0.3839, -0.3648, 0.3448, -0.3376, 0.3446, -0.3316, 0.3443, -0.3167, 0.3831, -0.3269, 0.3837, 0.2072, 0.4098, 0.2072, 0.4465, 0.2011, 0.4461, 0.2011, 0.4094, 0.1676, 0.3363, 0.1739, 0.336, 0.1653, 0.3698, 0.1546, 0.3705, -0.06772, 0.3221, -0.06265, 0.3208, -0.04369, 0.3607, -0.05232, 0.3629, 0.6229, 1.151, 0.6253, 1.176, 0.6134, 1.176, 0.6159, 1.151, -0.3648, 0.4182, -0.3648, 0.4549, -0.3711, 0.4546, -0.3711, 0.4179, 0.1807, 0.3358, 0.1876, 0.3357, 0.1887, 0.3694, 0.1768, 0.3695, 0.6372, 1.176, 0.6253, 1.176, 0.6278, 1.151, 0.6348, 1.151, 0.9603, 1.235, 0.9561, 1.241, 0.8613, 1.184, 0.8783, 1.161, 0.2011, 0.4461, 0.2477, 0.5687, 0.2207, 0.5675, 0.1945, 0.4458, 0.1876, 0.4457, 0.1923, 0.5671, 0.1637, 0.5672, 0.1807, 0.4457, 0.1945, 0.4458, 0.2207, 0.5675, 0.1923, 0.5671, 0.1876, 0.4457, 0.9515, 1.254, 0.9511, 1.261, 0.8407, 1.266, 0.8421, 1.238, 0.9511, 1.261, 0.9521, 1.268, 0.8449, 1.294, 0.8407, 1.266, -0.08015, 0.4303, -0.05089, 0.5895, -0.07912, 0.5908, -0.08703, 0.4307, -0.1177, 0.427, -0.1129, 0.4283, -0.1853, 0.5812, -0.205, 0.5756, -0.1078, 0.6464, -0.07912, 0.6466, -0.07329, 0.9587, -0.1108, 0.9585, 0.08757, 0.932, 0.08757, 1.007, 0.0576, 1.01, 0.0576, 0.9347, 0.2676, 0.9308, 0.2676, 1.006, 0.2322, 1.005, 0.2322, 0.9294, -0.1473, 0.9562, -0.1473, 1.029, -0.1816, 1.025, -0.1816, 0.9521, 1.308, -0.1453, 1.34, -0.1409, 1.34, -0.06687, 1.308, -0.07121, 0.1951, 0.9287, 0.1951, 1.004, 0.1577, 1.004, 0.1577, 0.929, 0.2999, 0.9331, 0.3278, 0.936, 0.3278, 1.011, 0.2999, 1.008, 1.291, -0.4402, 1.315, -0.4369, 1.34, -0.1409, 1.308, -0.1453, -0.1108, 0.9585, -0.07329, 0.9587, -0.07329, 1.032, -0.1108, 1.032, -0.4523, 0.9707, -0.4185, 0.9723, -0.4185, 1.048, -0.4523, 1.046, -0.1108, 0.9585, -0.1108, 1.032, -0.1473, 1.029, -0.1473, 0.9562, 0.2676, 0.9308, 0.2999, 0.9331, 0.2999, 1.008, 0.2676, 1.006, 1.308, -0.1453, 1.308, -0.07121, 1.273, -0.07411, 1.273, -0.1482, 1.128, -0.1439, 1.162, -0.1473, 1.162, -0.07326, 1.128, -0.06983, 1.236, -0.4434, 1.236, -0.1495, 1.198, -0.1492, 1.207, -0.4432, -0.03634, 0.957, -0.03634, 1.03, -0.07329, 1.032, -0.07329, 0.9587, -0.2401, 0.9696, -0.2401, 1.045, -0.2723, 1.047, -0.2723, 0.9716, 0.1577, 0.929, 0.1577, 1.004, 0.1214, 1.005, 0.1214, 0.9301, 0.1214, 0.9301, 0.1214, 1.005, 0.08757, 1.007, 0.08757, 0.932, 0.2477, 0.6263, 0.2724, 0.628, 0.2999, 0.9331, 0.2676, 0.9308, 1.236, -0.07543, 1.236, -0.001361, 1.198, -0.001074, 1.198, -0.07515, -0.4523, 0.9707, -0.4523, 1.046, -0.4824, 1.044, -0.4824, 0.9683, -0.03634, 0.957, -0.001327, 0.9534, -0.001327, 1.027, -0.03634, 1.03, -0.3176, 0.6585, -0.2906, 0.6575, -0.2723, 0.9716, -0.3076, 0.9729, -0.3176, 0.6585, -0.3076, 0.9729, -0.3447, 0.9735, -0.346, 0.6589, -0.1619, 0.5857, -0.1619, 0.6416, -0.1853, 0.6371, -0.1853, 0.5812, 1.264, -0.4424, 1.273, -0.1482, 1.236, -0.1495, 1.236, -0.4434, -0.1357, 0.5889, -0.1357, 0.6447, -0.1619, 0.6416, -0.1619, 0.5857, 1.179, -0.4983, 1.179, -0.4417, 1.153, -0.4391, 1.153, -0.4957, 0.1923, 0.6247, 0.2207, 0.6251, 0.2322, 0.9294, 0.1951, 0.9287, -0.3447, 0.9735, -0.3447, 1.049, -0.3822, 1.049, -0.3822, 0.9733, -0.4023, 0.6003, -0.4023, 0.6581, -0.4282, 0.6568, -0.4282, 0.5991, 1.264, -0.4424, 1.291, -0.4402, 1.308, -0.1453, 1.273, -0.1482, -0.07912, 0.6466, -0.05089, 0.6453, -0.03634, 0.957, -0.07329, 0.9587, -0.3076, 0.9729, -0.3076, 1.048, -0.3447, 1.049, -0.3447, 0.9735, -0.2906, 0.5998, -0.2906, 0.6575, -0.3176, 0.6585, -0.3176, 0.6008, 1.264, -0.499, 1.291, -0.4968, 1.291, -0.4402, 1.264, -0.4424, 1.236, -0.5, 1.236, -0.4434, 1.207, -0.4432, 1.207, -0.4998, 0.1102, 0.5696, 0.1102, 0.6272, 0.08728, 0.6292, 0.08728, 0.5716, -0.3076, 0.9729, -0.2723, 0.9716, -0.2723, 1.047, -0.3076, 1.048, 1.291, -0.4968, 1.315, -0.4935, 1.315, -0.4369, 1.291, -0.4402, -0.05089, 0.5895, -0.02414, 0.5867, -0.02414, 0.6426, -0.05089, 0.6453, 1.236, -0.5, 1.264, -0.499, 1.264, -0.4424, 1.236, -0.4434, 1.198, -0.1492, 1.198, -0.07515, 1.162, -0.07326, 1.162, -0.1473, 0.0576, 0.941, 0.0576, 1.014, 0.03039, 1.021, 0.03039, 0.948, -0.2447, 0.5963, -0.2447, 0.654, -0.266, 0.656, -0.266, 0.5983, 0.2724, 0.5704, 0.2938, 0.5726, 0.2938, 0.6302, 0.2724, 0.628, -0.001327, 0.9534, 0.03039, 0.948, 0.03039, 1.021, -0.001327, 1.027, -0.266, 0.5983, -0.266, 0.656, -0.2906, 0.6575, -0.2906, 0.5998, -0.05089, 0.5895, -0.05089, 0.6453, -0.07912, 0.6466, -0.07912, 0.5908, 0.2477, 0.5687, 0.2477, 0.6263, 0.2207, 0.6251, 0.2207, 0.5675, 9.45e-05, 0.5826, 0.02088, 0.5773, 0.02088, 0.6331, 9.45e-05, 0.6384, -0.07912, 0.5908, -0.07912, 0.6466, -0.1078, 0.6464, -0.1078, 0.5906, 0.1637, 0.5672, 0.1923, 0.5671, 0.1923, 0.6247, 0.1637, 0.6249, -0.3822, 0.9733, -0.3822, 1.049, -0.4185, 1.048, -0.4185, 0.9723, 0.1923, 0.5671, 0.2207, 0.5675, 0.2207, 0.6251, 0.1923, 0.6247, -0.3176, 0.6008, -0.3176, 0.6585, -0.346, 0.6589, -0.346, 0.6012, -0.266, 0.656, -0.2401, 0.9696, -0.2723, 0.9716, -0.2906, 0.6575, -0.3746, 0.6011, -0.3746, 0.6588, -0.4023, 0.6581, -0.4023, 0.6003, 1.13, -0.492, 1.153, -0.4957, 1.153, -0.4391, 1.13, -0.4354, 9.45e-05, 0.5826, 9.45e-05, 0.6384, -0.02414, 0.6426, -0.02414, 0.5867, 0.136, 0.5681, 0.136, 0.6257, 0.1102, 0.6272, 0.1102, 0.5696, 1.207, -0.4998, 1.207, -0.4432, 1.179, -0.4417, 1.179, -0.4983, 0.1923, 0.6247, 0.1951, 0.9287, 0.1577, 0.929, 0.1637, 0.6249, -0.3746, 0.6011, -0.346, 0.6012, -0.346, 0.6589, -0.3746, 0.6588, 1.336, -0.4892, 1.336, -0.4326, 1.315, -0.4369, 1.315, -0.4935, -0.1078, 0.5906, -0.1078, 0.6464, -0.1357, 0.6447, -0.1357, 0.5889, 1.128, -0.1439, 1.128, -0.06983, 1.097, -0.06501, 1.097, -0.1391, -0.05089, 0.6453, -0.02414, 0.6426, -0.001327, 0.9534, -0.03634, 0.957, -0.02414, 0.6426, 9.45e-05, 0.6384, 0.03039, 0.948, -0.001327, 0.9534, 1.34, -0.1409, 1.367, -0.1353, 1.367, -0.06124, 1.34, -0.06687, 1.236, -0.1495, 1.273, -0.1482, 1.273, -0.07411, 1.236, -0.07543, 0.2322, 0.9294, 0.2322, 1.005, 0.1951, 1.004, 0.1951, 0.9287, -0.1816, 0.9521, -0.1816, 1.025, -0.2122, 1.019, -0.2122, 0.9463, 1.236, -0.1495, 1.236, -0.07543, 1.198, -0.07515, 1.198, -0.1492, -0.2401, 0.9696, -0.2122, 0.967, -0.2122, 1.043, -0.2401, 1.045, 0.2477, 0.5687, 0.2724, 0.5704, 0.2724, 0.628, 0.2477, 0.6263, -0.4282, 0.5991, -0.4282, 0.6568, -0.4512, 0.655, -0.4512, 0.5973, -0.346, 0.6589, -0.3447, 0.9735, -0.3822, 0.9733, -0.3746, 0.6588, 0.2207, 0.6251, 0.2477, 0.6263, 0.2676, 0.9308, 0.2322, 0.9294, 0.1637, 0.5672, 0.1637, 0.6249, 0.136, 0.6257, 0.136, 0.5681, 1.34, -0.06687, 1.34, 0.007207, 1.308, 0.00286, 1.308, -0.07121, 1.273, -0.07411, 1.273, -3.24e-05, 1.236, -0.001361, 1.236, -0.07543, 1.308, -0.07121, 1.308, 0.00286, 1.273, -3.24e-05, 1.273, -0.07411, -0.3822, 1.049, -0.3447, 1.049, -0.3447, 1.125, -0.3822, 1.124, -0.2723, 1.047, -0.2401, 1.045, -0.2401, 1.121, -0.2723, 1.123, -0.2723, 1.047, -0.2723, 1.123, -0.3076, 1.124, -0.3076, 1.048, -0.3447, 1.049, -0.3076, 1.048, -0.3076, 1.124, -0.3447, 1.125, 0.03039, 1.021, 0.03039, 1.094, -0.001327, 1.1, -0.001327, 1.027, -0.1108, 1.032, -0.07329, 1.032, -0.07329, 1.105, -0.1108, 1.105, -0.07329, 1.032, -0.03634, 1.03, -0.03634, 1.103, -0.07329, 1.105, -0.001327, 1.027, -0.001327, 1.1, -0.03634, 1.103, -0.03634, 1.03, 0.2676, 1.006, 0.2999, 1.008, 0.2999, 1.084, 0.2676, 1.082, 0.2676, 1.006, 0.2676, 1.082, 0.2322, 1.08, 0.2322, 1.005, 0.1577, 1.004, 0.1951, 1.004, 0.1951, 1.08, 0.1577, 1.08, 0.2322, 1.005, 0.2322, 1.08, 0.1951, 1.08, 0.1951, 1.004, 0.2322, 1.08, 0.2317, 1.131, 0.1951, 1.08, 1.273, -3.24e-05, 1.272, 0.04987, 1.236, -0.001361, 1.308, 0.00286, 1.272, 0.04987, 1.273, -3.24e-05, 0.2676, 1.082, 0.2317, 1.131, 0.2322, 1.08, -0.3076, 1.124, -0.3082, 1.174, -0.3447, 1.125, -0.3076, 1.124, -0.2723, 1.123, -0.3082, 1.174, -0.03634, 1.103, -0.001327, 1.1, -0.03698, 1.151, -0.03634, 1.103, -0.03698, 1.151, -0.07329, 1.105, 1.008, 1.287, 1.002, 1.291, 0.9954, 1.293, 0.9885, 1.294, 0.9815, 1.294, 0.9747, 1.292, 0.9684, 1.289, 0.9628, 1.285, 0.9581, 1.28, 0.9545, 1.274, 0.9521, 1.268, 0.9511, 1.261, 0.9515, 1.254, 0.9531, 1.247, 0.9561, 1.241, 0.9603, 1.235, 0.9655, 1.23, 0.9714, 1.227, 0.978, 1.224, 0.9849, 1.223, 0.9919, 1.224, 0.9987, 1.225, 1.005, 1.228, 1.011, 1.232, 1.015, 1.238, 1.019, 1.244, 1.021, 1.25, 1.022, 1.257, 1.022, 1.264, 1.02, 1.271, 1.017, 1.277, 1.013, 1.283, 0.438, 1.012, 0.4378, 0.327, 0.4424, 0.3268, 0.4426, 1.011, 0.9796, -0.3539, 0.9797, 0.3318, 0.9745, 0.3318, 0.9745, -0.3539, 0.7217, -0.3483, 0.7216, 0.3243, 0.7165, 0.3241, 0.7166, -0.3485, 0.4625, 1.012, 0.4626, 0.3269, 0.4671, 0.3272, 0.4668, 1.012, 1.128, 0.7257, 1.12, 1.389, 1.116, 1.39, 1.124, 0.7266, 0.7405, -0.3498, 0.7408, 0.3229, 0.7366, 0.3235, 0.7364, -0.3491, 0.4426, 1.011, 0.4424, 0.3268, 0.4474, 0.3266, 0.4475, 1.011, 1.147, 0.7245, 1.139, 1.388, 1.134, 1.388, 1.142, 0.7244, 0.9745, -0.3539, 0.9745, 0.3318, 0.9694, 0.3319, 0.9695, -0.3538, 0.7166, -0.3485, 0.7165, 0.3241, 0.7117, 0.3237, 0.7118, -0.3489, 0.4668, 1.012, 0.4671, 0.3272, 0.4709, 0.3276, 0.4706, 1.012, 0.9933, -0.3532, 0.9935, 0.3325, 0.9894, 0.3322, 0.9892, -0.3535, 0.7364, -0.3491, 0.7366, 0.3235, 0.7318, 0.324, 0.7317, -0.3486, 0.4475, 1.011, 0.4474, 0.3266, 0.4526, 0.3266, 0.4526, 1.011, 1.142, 0.7244, 1.134, 1.388, 1.129, 1.388, 1.137, 0.7246, 0.9695, -0.3538, 0.9694, 0.3319, 0.9645, 0.3321, 0.9647, -0.3537, 0.7118, -0.3489, 0.7117, 0.3237, 0.7073, 0.3231, 0.7075, -0.3495, 1.161, 0.7263, 1.153, 1.39, 1.149, 1.389, 1.156, 0.7255, 0.9892, -0.3535, 0.9894, 0.3322, 0.9847, 0.332, 0.9846, -0.3537, 0.7317, -0.3486, 0.7318, 0.324, 0.7268, 0.3243, 0.7268, -0.3484, 0.4526, 1.011, 0.4526, 0.3266, 0.4577, 0.3267, 0.4576, 1.011, 1.137, 0.7246, 1.129, 1.388, 1.124, 1.389, 1.132, 0.725, 0.9647, -0.3537, 0.9645, 0.3321, 0.9601, 0.3323, 0.9603, -0.3534, 0.4339, 1.012, 0.4336, 0.3274, 0.4378, 0.327, 0.438, 1.012, 0.7075, -0.3495, 0.7073, 0.3231, 0.7035, 0.3223, 0.7038, -0.3503, 1.156, 0.7255, 1.149, 1.389, 1.145, 1.389, 1.152, 0.7249, 0.9846, -0.3537, 0.9847, 0.332, 0.9797, 0.3318, 0.9796, -0.3539, 0.7268, -0.3484, 0.7268, 0.3243, 0.7216, 0.3243, 0.7217, -0.3483, 0.4576, 1.011, 0.4577, 0.3267, 0.4626, 0.3269, 0.4625, 1.012, 1.132, 0.725, 1.124, 1.389, 1.12, 1.389, 1.128, 0.7257, 0.7366, 0.3235, 0.7408, 0.3229, 0.757, 0.3601, 0.7489, 0.3614, 0.9603, -0.3534, 0.9601, 0.3323, 0.9562, 0.3327, 0.9565, -0.353, 1.152, 0.7249, 1.145, 1.389, 1.139, 1.388, 1.147, 0.7245, 1.142, 0.7244, 1.141, 0.6568, 1.149, 0.6569, 1.147, 0.7245, 1.149, 1.455, 1.149, 1.499, 1.144, 1.498, 1.144, 1.454, 1.01, 0.3644, 0.9935, 0.4002, 0.9894, 0.3998, 1.002, 0.3638, 0.9645, 0.3321, 0.954, 0.3636, 0.9454, 0.3641, 0.9601, 0.3323, 0.7165, 0.3905, 0.716, 0.436, 0.7108, 0.4355, 0.7117, 0.3901, 0.7035, 0.3887, 0.7073, 0.3895, 0.7061, 0.4349, 0.702, 0.4341, 0.1276, 1.143, 0.1276, 1.148, 0.1031, 1.151, 0.1031, 1.141, 0.7301, 0.3628, 0.7398, 0.3623, 0.7318, 0.3904, 0.7268, 0.3906, 0.4424, 0.2592, 0.4417, 0.2131, 0.4471, 0.213, 0.4474, 0.2591, 0.7318, 0.3904, 0.7366, 0.3899, 0.7375, 0.4353, 0.7325, 0.4358, 0.9931, 0.3634, 1.002, 0.3638, 0.9894, 0.3998, 0.9847, 0.3996, 0.7408, 0.3229, 0.7443, 0.322, 0.7639, 0.3585, 0.757, 0.3601, 1.134, 1.454, 1.139, 1.454, 1.139, 1.498, 1.133, 1.498, 0.7165, 0.3241, 0.7102, 0.3625, 0.7008, 0.3618, 0.7117, 0.3237, 0.7489, 0.3614, 0.7366, 0.3899, 0.7318, 0.3904, 0.7398, 0.3623, 0.4671, 0.2597, 0.4682, 0.2136, 0.4724, 0.214, 0.4709, 0.2601, 0.7216, 0.3907, 0.7215, 0.4362, 0.716, 0.436, 0.7165, 0.3905, 1.122, 1.415, 1.132, 1.414, 1.134, 1.454, 1.128, 1.454, 0.4577, 0.3267, 0.4636, 0.2901, 0.473, 0.2905, 0.4626, 0.3269, 0.7216, 0.3243, 0.7268, 0.3243, 0.7301, 0.3628, 0.7201, 0.3629, 1.145, 1.389, 1.152, 1.415, 1.142, 1.414, 1.139, 1.388, 0.9645, 0.3997, 0.9694, 0.3995, 0.9689, 0.4453, 0.9637, 0.4455, 1.134, 1.388, 1.132, 1.414, 1.122, 1.415, 1.129, 1.388, 0.07752, 1.141, 0.1021, 1.143, 0.1021, 1.148, 0.07752, 1.151, 0.9935, 0.3325, 1.01, 0.3644, 1.002, 0.3638, 0.9894, 0.3322, 1.153, 1.456, 1.154, 1.5, 1.149, 1.499, 1.149, 1.455, 0.7008, 0.3618, 0.7102, 0.3625, 0.7165, 0.3905, 0.7117, 0.3901, 0.425, 0.2908, 0.4378, 0.2595, 0.4424, 0.2592, 0.434, 0.2903, 0.9847, 0.3996, 0.9854, 0.4454, 0.98, 0.4452, 0.9797, 0.3995, 1.128, 1.454, 1.134, 1.454, 1.133, 1.498, 1.127, 1.498, 0.9797, 0.3995, 0.98, 0.4452, 0.9744, 0.4452, 0.9745, 0.3994, 0.7117, 0.3901, 0.7108, 0.4355, 0.7061, 0.4349, 0.7073, 0.3895, 0.4577, 0.2591, 0.4526, 0.2591, 0.4527, 0.2129, 0.4582, 0.213, 0.4754, 1.076, 0.4515, 1.163, 0.4685, 1.076, 0.4475, 1.011, 0.4453, 1.075, 0.4376, 1.076, 0.4426, 1.011, 0.7364, -0.3491, 0.7436, -0.4109, 0.75, -0.4119, 0.7405, -0.3498, 1.124, 0.7266, 1.114, 0.6602, 1.119, 0.6588, 1.128, 0.7257, 0.4668, 1.012, 0.4754, 1.076, 0.4685, 1.076, 0.4625, 1.012, 0.7166, -0.3485, 0.7129, -0.41, 0.7207, -0.4097, 0.7217, -0.3483, 0.9745, -0.3539, 0.9739, -0.4212, 0.9818, -0.4212, 0.9796, -0.3539, 1.147, 0.7245, 1.149, 0.6569, 1.157, 0.6575, 1.152, 0.7249, 0.4426, 1.011, 0.4376, 1.076, 0.4305, 1.076, 0.438, 1.012, 0.9565, -0.353, 0.9458, -0.4199, 0.9517, -0.4204, 0.9603, -0.3534, 1.128, 0.7257, 1.119, 0.6588, 1.126, 0.6577, 1.132, 0.725, 0.4625, 1.012, 0.4685, 1.076, 0.4611, 1.075, 0.4576, 1.011, 0.7217, -0.3483, 0.7207, -0.4097, 0.7287, -0.4098, 0.7268, -0.3484, 0.9796, -0.3539, 0.9818, -0.4212, 0.9895, -0.421, 0.9846, -0.3537, 1.152, 0.7249, 1.157, 0.6575, 1.164, 0.6584, 1.156, 0.7255, 0.7038, -0.3503, 0.6929, -0.4127, 0.6987, -0.4115, 0.7075, -0.3495, 0.438, 1.012, 0.4305, 1.076, 0.4241, 1.077, 0.4339, 1.012, 0.9603, -0.3534, 0.9517, -0.4204, 0.9585, -0.4208, 0.9647, -0.3537, 1.132, 0.725, 1.126, 0.6577, 1.134, 0.6571, 1.137, 0.7246, 0.4576, 1.011, 0.4611, 1.075, 0.4532, 1.075, 0.4526, 1.011, 0.7268, -0.3484, 0.7287, -0.4098, 0.7364, -0.4102, 0.7317, -0.3486, 0.9846, -0.3537, 0.9895, -0.421, 0.9966, -0.4206, 0.9892, -0.3535, 1.156, 0.7255, 1.164, 0.6584, 1.171, 0.6597, 1.161, 0.7263, 0.7075, -0.3495, 0.6987, -0.4115, 0.7055, -0.4106, 0.7118, -0.3489, 0.9647, -0.3537, 0.9585, -0.4208, 0.966, -0.4211, 0.9695, -0.3538, 1.137, 0.7246, 1.134, 0.6571, 1.141, 0.6568, 1.142, 0.7244, 0.4526, 1.011, 0.4532, 1.075, 0.4453, 1.075, 0.4475, 1.011, 0.7317, -0.3486, 0.7364, -0.4102, 0.7436, -0.4109, 0.7364, -0.3491, 0.9892, -0.3535, 0.9966, -0.4206, 1.003, -0.4201, 0.9933, -0.3532, 1.161, 0.7263, 1.171, 0.6597, 1.176, 0.6614, 1.164, 0.7273, 0.7118, -0.3489, 0.7055, -0.4106, 0.7129, -0.41, 0.7166, -0.3485, 0.9695, -0.3538, 0.966, -0.4211, 0.9739, -0.4212, 0.9745, -0.3539, 0.9739, -0.4212, 0.9757, -0.5, 0.9818, -0.4212, 0.4685, 1.076, 0.4515, 1.163, 0.4611, 1.075, 0.9818, -0.4212, 0.9757, -0.5, 0.9895, -0.421, 0.6929, -0.4127, 0.7233, -0.5, 0.6987, -0.4115, 0.4611, 1.075, 0.4515, 1.163, 0.4532, 1.075, 0.9895, -0.421, 0.9757, -0.5, 0.9966, -0.4206, 0.6987, -0.4115, 0.7233, -0.5, 0.7055, -0.4106, 0.4532, 1.075, 0.4515, 1.163, 0.4453, 1.075, 0.9966, -0.4206, 0.9757, -0.5, 1.003, -0.4201, 0.7055, -0.4106, 0.7233, -0.5, 0.7129, -0.41, 0.4453, 1.075, 0.4515, 1.163, 0.4376, 1.076, 1.003, -0.4201, 0.9757, -0.5, 1.008, -0.4195, 0.7129, -0.41, 0.7233, -0.5, 0.7207, -0.4097, 0.4376, 1.076, 0.4515, 1.163, 0.4305, 1.076, 1.119, 0.6588, 1.145, 0.5874, 1.126, 0.6577, 0.7207, -0.4097, 0.7233, -0.5, 0.7287, -0.4098, 0.4305, 1.076, 0.4515, 1.163, 0.4241, 1.077, 1.126, 0.6577, 1.145, 0.5874, 1.134, 0.6571, 0.7287, -0.4098, 0.7233, -0.5, 0.7364, -0.4102, 1.134, 0.6571, 1.145, 0.5874, 1.141, 0.6568, 0.7364, -0.4102, 0.7233, -0.5, 0.7436, -0.4109, 1.141, 0.6568, 1.145, 0.5874, 1.149, 0.6569, 0.7436, -0.4109, 0.7233, -0.5, 0.75, -0.4119, 1.149, 0.6569, 1.145, 0.5874, 1.157, 0.6575, 0.75, -0.4119, 0.7233, -0.5, 0.7555, -0.4132, 1.157, 0.6575, 1.145, 0.5874, 1.164, 0.6584, 0.9517, -0.4204, 0.9757, -0.5, 0.9585, -0.4208, 1.164, 0.6584, 1.145, 0.5874, 1.171, 0.6597, 0.9585, -0.4208, 0.9757, -0.5, 0.966, -0.4211, 0.4813, 1.077, 0.4515, 1.163, 0.4754, 1.076, 0.966, -0.4211, 0.9757, -0.5, 0.9739, -0.4212, 0.7268, 0.3906, 0.7318, 0.3904, 0.7325, 0.4358, 0.7271, 0.4361, 0.4626, 0.2593, 0.4577, 0.2591, 0.4582, 0.213, 0.4635, 0.2132, 1.119, 1.455, 1.118, 1.499, 1.113, 1.5, 1.115, 1.456, 0.7366, 0.3899, 0.7408, 0.3892, 0.7421, 0.4346, 0.7375, 0.4353, 0.4336, 0.2599, 0.4323, 0.2138, 0.4367, 0.2134, 0.4378, 0.2595, 0.9745, 0.3994, 0.9744, 0.4452, 0.9689, 0.4453, 0.9694, 0.3995, 1.287, 0.7132, 1.187, 0.6704, 1.2, 0.6469, 1.29, 0.7083, 0.9734, 0.3631, 0.9834, 0.3631, 0.9797, 0.3995, 0.9745, 0.3994, 0.7215, 0.4362, 0.7271, 0.4361, 0.7415, 0.5887, 0.7146, 0.5889, 1.176, 1.42, 1.156, 1.457, 1.153, 1.456, 1.169, 1.418, 0.7216, 0.3907, 0.7268, 0.3906, 0.7271, 0.4361, 0.7215, 0.4362, 1.105, 1.417, 1.113, 1.415, 1.124, 1.454, 1.119, 1.455, 0.4537, 0.2899, 0.4437, 0.29, 0.4474, 0.2591, 0.4526, 0.2591, 0.9834, 0.3631, 0.9931, 0.3634, 0.9847, 0.3996, 0.9797, 0.3995, 0.954, 0.3636, 0.9635, 0.3632, 0.9694, 0.3995, 0.9645, 0.3997, 0.07752, 1.141, 0.07947, 1.131, 0.1031, 1.138, 0.1021, 1.143, 0.07752, 1.151, 0.1021, 1.148, 0.1031, 1.153, 0.07947, 1.16, 0.4474, 0.2591, 0.4471, 0.213, 0.4527, 0.2129, 0.4526, 0.2591, 1.139, 1.454, 1.144, 1.454, 1.144, 1.498, 1.139, 1.498, 0.434, 0.2903, 0.4424, 0.2592, 0.4474, 0.2591, 0.4437, 0.29, 0.9635, 0.3632, 0.9734, 0.3631, 0.9745, 0.3994, 0.9694, 0.3995, 1.169, 1.418, 1.153, 1.456, 1.149, 1.455, 1.161, 1.416, 0.473, 0.2905, 0.4626, 0.2593, 0.4671, 0.2597, 0.4816, 0.2911, 0.7102, 0.3625, 0.7201, 0.3629, 0.7216, 0.3907, 0.7165, 0.3905, 1.122, 1.415, 1.128, 1.454, 1.124, 1.454, 1.113, 1.415, 0.473, 0.2905, 0.4636, 0.2901, 0.4577, 0.2591, 0.4626, 0.2593, 1.142, 1.414, 1.139, 1.454, 1.134, 1.454, 1.132, 1.414, 0.4471, 0.213, 0.4417, 0.2131, 0.4045, 0.06984, 0.4305, 0.06905, 0.4636, 0.2901, 0.4537, 0.2899, 0.4526, 0.2591, 0.4577, 0.2591, 1.161, 1.416, 1.149, 1.455, 1.144, 1.454, 1.152, 1.415, 0.7201, 0.3629, 0.7301, 0.3628, 0.7268, 0.3906, 0.7216, 0.3907, 0.4582, 0.213, 0.4527, 0.2129, 0.4573, 0.06887, 0.4839, 0.06932, 1.097, 1.419, 1.105, 1.417, 1.119, 1.455, 1.115, 1.456, 0.4635, 0.2132, 0.4582, 0.213, 0.4839, 0.06932, 0.5093, 0.07037, 0.702, 0.4341, 0.7061, 0.4349, 0.6401, 0.5828, 0.6205, 0.5788, 0.9854, 0.4454, 1.022, 0.5662, 0.9962, 0.5655, 0.98, 0.4452, 0.4724, 0.214, 0.4682, 0.2136, 0.5324, 0.07198, 0.5524, 0.0741, 0.7108, 0.4355, 0.716, 0.436, 0.6881, 0.588, 0.663, 0.5859, 0.7325, 0.4358, 0.7676, 0.5874, 0.7415, 0.5887, 0.7271, 0.4361, 0.4471, 0.213, 0.4305, 0.06905, 0.4573, 0.06887, 0.4527, 0.2129, 0.4417, 0.2131, 0.4367, 0.2134, 0.3803, 0.07121, 0.4045, 0.06984, 0.7375, 0.4353, 0.792, 0.5849, 0.7676, 0.5874, 0.7325, 0.4358, 1.287, 0.7349, 1.186, 0.7752, 1.178, 0.7494, 1.285, 0.7296, 1.289, 0.7399, 1.198, 0.7991, 1.186, 0.7752, 1.287, 0.7349, 0.4367, 0.2134, 0.4323, 0.2138, 0.3588, 0.07312, 0.3803, 0.07121, 1.297, 0.7478, 1.302, 0.7505, 1.259, 0.8503, 1.236, 0.8373, 1.285, 0.7185, 1.179, 0.696, 1.187, 0.6704, 1.287, 0.7132, 0.4635, 0.2132, 0.5093, 0.07037, 0.5324, 0.07198, 0.4682, 0.2136, 1.319, 0.6966, 1.314, 0.696, 1.315, 0.5874, 1.342, 0.5903, 1.293, 0.7442, 1.297, 0.7478, 1.236, 0.8373, 1.215, 0.82, 0.9562, 0.4003, 0.9601, 0.4, 0.9589, 0.4458, 0.9548, 0.4462, 0.7375, 0.4353, 0.7421, 0.4346, 0.8138, 0.5815, 0.792, 0.5849, 0.9894, 0.3998, 0.9904, 0.4456, 0.9854, 0.4454, 0.9847, 0.3996, 0.7108, 0.4355, 0.663, 0.5859, 0.6401, 0.5828, 0.7061, 0.4349, 1.29, 0.7083, 1.2, 0.6469, 1.217, 0.6263, 1.293, 0.7041, 0.954, 0.3636, 0.9645, 0.3997, 0.9601, 0.4, 0.9454, 0.3641, 0.4671, 0.3272, 0.4816, 0.2911, 0.4891, 0.2919, 0.4709, 0.3276, 1.139, 1.388, 1.142, 1.414, 1.132, 1.414, 1.134, 1.388, 0.4336, 0.3274, 0.417, 0.2915, 0.425, 0.2908, 0.4378, 0.327, 0.7073, 0.3231, 0.7117, 0.3237, 0.7008, 0.3618, 0.6923, 0.3606, 0.9935, 0.4002, 0.9949, 0.446, 0.9904, 0.4456, 0.9894, 0.3998, 0.4526, 0.3266, 0.4537, 0.2899, 0.4636, 0.2901, 0.4577, 0.3267, 1.152, 1.415, 1.144, 1.454, 1.139, 1.454, 1.142, 1.414, 0.7318, 0.324, 0.7398, 0.3623, 0.7301, 0.3628, 0.7268, 0.3243, 1.124, 1.454, 1.122, 1.498, 1.118, 1.499, 1.119, 1.455, 0.2715, 1.155, 0.2715, 1.131, 0.2814, 1.132, 0.2766, 1.156, 0.7366, 0.3235, 0.7489, 0.3614, 0.7398, 0.3623, 0.7318, 0.324, 0.1286, 1.153, 0.105, 1.16, 0.1031, 1.151, 0.1276, 1.148, 0.4424, 0.3268, 0.4378, 0.327, 0.425, 0.2908, 0.434, 0.2903, 0.2663, 1.156, 0.2615, 1.132, 0.2715, 1.131, 0.2715, 1.155, 0.7216, 0.3243, 0.7201, 0.3629, 0.7102, 0.3625, 0.7165, 0.3241, 0.4671, 0.2597, 0.4626, 0.2593, 0.4635, 0.2132, 0.4682, 0.2136, 0.9694, 0.3319, 0.9635, 0.3632, 0.954, 0.3636, 0.9645, 0.3321, 0.4474, 0.3266, 0.4437, 0.29, 0.4537, 0.2899, 0.4526, 0.3266, 0.9797, 0.3318, 0.9847, 0.332, 0.9931, 0.3634, 0.9834, 0.3631, 1.128, 1.454, 1.127, 1.498, 1.122, 1.498, 1.124, 1.454, 0.938, 0.3648, 0.9454, 0.3641, 0.9601, 0.4, 0.9562, 0.4003, 0.9745, 0.3318, 0.9734, 0.3631, 0.9635, 0.3632, 0.9694, 0.3319, 0.4474, 0.3266, 0.4424, 0.3268, 0.434, 0.2903, 0.4437, 0.29, 0.4626, 0.3269, 0.473, 0.2905, 0.4816, 0.2911, 0.4671, 0.3272, 0.9601, 0.4, 0.9645, 0.3997, 0.9637, 0.4455, 0.9589, 0.4458, 0.9894, 0.3322, 1.002, 0.3638, 0.9931, 0.3634, 0.9847, 0.332, 0.7073, 0.3231, 0.6923, 0.3606, 0.685, 0.3591, 0.7035, 0.3223, 0.1286, 1.138, 0.1276, 1.143, 0.1031, 1.141, 0.105, 1.131, 0.4424, 0.2592, 0.4378, 0.2595, 0.4367, 0.2134, 0.4417, 0.2131, 0.9797, 0.3318, 0.9834, 0.3631, 0.9734, 0.3631, 0.9745, 0.3318, 0.6591, 1.151, 0.6567, 1.176, 0.6516, 1.176, 0.6491, 1.151, 1.293, 0.7442, 1.215, 0.82, 1.198, 0.7991, 1.289, 0.7399, 0.9637, 0.4455, 0.9689, 0.4453, 0.9428, 0.5657, 0.9175, 0.5667, 0.9744, 0.4452, 0.98, 0.4452, 0.9962, 0.5655, 0.9694, 0.5653, 0.9689, 0.4453, 0.9744, 0.4452, 0.9694, 0.5653, 0.9428, 0.5657, 1.285, 0.7296, 1.178, 0.7494, 1.176, 0.7227, 1.285, 0.724, 1.285, 0.724, 1.176, 0.7227, 1.179, 0.696, 1.285, 0.7185, 0.716, 0.436, 0.7215, 0.4362, 0.7146, 0.5889, 0.6881, 0.588, 0.7459, 0.4337, 0.8322, 0.5772, 0.8138, 0.5815, 0.7421, 0.4346, 0.7417, 0.6426, 0.7451, 0.9562, 0.7092, 0.9567, 0.7147, 0.643, 1.069, 0.9278, 1.097, 0.93, 1.097, 1.006, 1.069, 1.003, 0.8977, 0.9275, 0.9313, 0.9263, 0.9313, 1.001, 0.8978, 1.002, 0.7794, 0.954, 0.8118, 0.9507, 0.8118, 1.025, 0.7794, 1.028, 1.153, 0.3963, 1.153, 0.4688, 1.123, 0.474, 1.123, 0.4013, 0.9665, 0.9258, 1.002, 0.9257, 1.002, 1.001, 0.9665, 1.001, 0.8669, 0.9292, 0.8669, 1.004, 0.8407, 1.007, 0.8407, 0.9313, 1.171, 0.1073, 1.153, 0.3963, 1.123, 0.4013, 1.148, 0.111, 0.7451, 0.9562, 0.7451, 1.03, 0.7092, 1.03, 0.7092, 0.9567, 0.3563, -0.2971, 0.3563, -0.3726, 0.3884, -0.3744, 0.3884, -0.299, 0.7451, 0.9562, 0.7794, 0.954, 0.7794, 1.028, 0.7451, 1.03, 0.8977, 0.9275, 0.8978, 1.002, 0.8669, 1.004, 0.8669, 0.9292, 1.153, 0.3963, 1.186, 0.3929, 1.186, 0.4653, 1.153, 0.4688, 1.324, 0.3969, 1.324, 0.47, 1.292, 0.4661, 1.292, 0.393, 1.222, 0.1035, 1.249, 0.1035, 1.257, 0.3913, 1.222, 0.3912, 0.6741, 0.9555, 0.7092, 0.9567, 0.7092, 1.03, 0.6741, 1.029, 0.5582, -0.2966, 0.5273, -0.299, 0.5272, -0.3737, 0.5581, -0.3715, 1.002, 0.9257, 1.037, 0.9262, 1.037, 1.002, 1.002, 1.001, 1.037, 0.9262, 1.069, 0.9278, 1.069, 1.003, 1.037, 1.002, 0.9177, 0.6219, 0.8977, 0.9275, 0.8669, 0.9292, 0.8945, 0.6232, 1.222, 0.4637, 1.257, 0.464, 1.258, 0.5371, 1.222, 0.5367, 0.3563, -0.2971, 0.3278, -0.2946, 0.3278, -0.37, 0.3563, -0.3726, 0.6741, 0.9555, 0.6741, 1.029, 0.6407, 1.026, 0.6407, 0.9528, 0.4838, 0.01419, 0.4937, -0.3004, 0.5273, -0.299, 0.5091, 0.01524, 0.4838, 0.01419, 0.4573, 0.01375, 0.4584, -0.301, 0.4937, -0.3004, 0.792, 0.5849, 0.8138, 0.5815, 0.8135, 0.6349, 0.7918, 0.6383, 1.196, 0.1047, 1.222, 0.1035, 1.222, 0.3912, 1.186, 0.3929, 0.7676, 0.5874, 0.792, 0.5849, 0.7918, 0.6383, 0.7674, 0.6408, 1.275, 0.05167, 1.3, 0.05462, 1.299, 0.1075, 1.275, 0.1046, 0.9694, 0.6206, 0.9665, 0.9258, 0.9313, 0.9263, 0.943, 0.621, 0.4584, -0.301, 0.4225, -0.3005, 0.4225, -0.3754, 0.4584, -0.3757, 0.4045, 0.06984, 0.3803, 0.07121, 0.3806, 0.01682, 0.4047, 0.01544, 1.196, 0.1047, 1.186, 0.3929, 1.153, 0.3963, 1.171, 0.1073, 0.7147, 0.643, 0.7092, 0.9567, 0.6741, 0.9555, 0.6882, 0.6421, 0.4937, -0.3004, 0.4584, -0.301, 0.4584, -0.3757, 0.4936, -0.3751, 0.5093, 0.07037, 0.4839, 0.06932, 0.4838, 0.01419, 0.5091, 0.01524, 1.196, 0.0511, 1.196, 0.1047, 1.171, 0.1073, 1.171, 0.05369, 1.222, 0.04987, 1.249, 0.05006, 1.249, 0.1035, 1.222, 0.1035, 1.047, 0.5674, 1.068, 0.569, 1.068, 0.6236, 1.046, 0.622, 0.4937, -0.3004, 0.4936, -0.3751, 0.5272, -0.3737, 0.5273, -0.299, 1.171, 0.05369, 1.171, 0.1073, 1.148, 0.111, 1.148, 0.05756, 0.6881, 0.588, 0.6882, 0.6421, 0.6632, 0.64, 0.663, 0.5859, 1.222, 0.04987, 1.222, 0.1035, 1.196, 0.1047, 1.196, 0.0511, 1.257, 0.3913, 1.292, 0.393, 1.292, 0.4661, 1.257, 0.464, 0.5844, 0.9426, 0.6102, 0.9483, 0.6102, 1.022, 0.5844, 1.017, 0.5524, 0.0741, 0.5324, 0.07198, 0.5323, 0.01712, 0.552, 0.01969, 0.8944, 0.5681, 0.8945, 0.6232, 0.8749, 0.6246, 0.8745, 0.57, 0.6407, 0.9528, 0.6407, 1.026, 0.6102, 1.022, 0.6102, 0.9483, 0.5324, 0.07198, 0.5093, 0.07037, 0.5091, 0.01524, 0.5323, 0.01712, 0.6881, 0.588, 0.7146, 0.5889, 0.7147, 0.643, 0.6882, 0.6421, 0.9175, 0.5667, 0.9428, 0.5657, 0.943, 0.621, 0.9177, 0.6219, 0.6401, 0.5828, 0.6402, 0.6366, 0.6209, 0.6322, 0.6205, 0.5788, 0.7146, 0.5889, 0.7415, 0.5887, 0.7417, 0.6426, 0.7147, 0.643, 0.9962, 0.5655, 0.9965, 0.6205, 0.9694, 0.6206, 0.9694, 0.5653, 0.4225, -0.3005, 0.3884, -0.299, 0.3884, -0.3744, 0.4225, -0.3754, 0.9694, 0.5653, 0.9694, 0.6206, 0.943, 0.621, 0.9428, 0.5657, 0.4839, 0.06932, 0.4573, 0.06887, 0.4573, 0.01375, 0.4838, 0.01419, 0.5323, 0.01712, 0.5091, 0.01524, 0.5273, -0.299, 0.5582, -0.2966, 0.4305, 0.06905, 0.4045, 0.06984, 0.4047, 0.01544, 0.4303, 0.01417, 1.322, 0.05881, 1.321, 0.1117, 1.299, 0.1075, 1.3, 0.05462, 0.6401, 0.5828, 0.663, 0.5859, 0.6632, 0.64, 0.6402, 0.6366, 1.022, 0.5662, 1.047, 0.5674, 1.046, 0.622, 1.022, 0.6208, 1.249, 0.05006, 1.275, 0.05167, 1.275, 0.1046, 1.249, 0.1035, 0.9694, 0.6206, 0.9965, 0.6205, 1.002, 0.9257, 0.9665, 0.9258, 0.4305, 0.06905, 0.4303, 0.01417, 0.4573, 0.01375, 0.4573, 0.06887, 1.128, 0.06255, 1.148, 0.05756, 1.148, 0.111, 1.129, 0.1154, 0.7415, 0.5887, 0.7676, 0.5874, 0.7674, 0.6408, 0.7417, 0.6426, 1.324, 0.3969, 1.353, 0.4024, 1.353, 0.4756, 1.324, 0.47, 0.6882, 0.6421, 0.6741, 0.9555, 0.6407, 0.9528, 0.6632, 0.64, 0.6632, 0.64, 0.6407, 0.9528, 0.6102, 0.9483, 0.6402, 0.6366, 1.123, 0.4013, 1.123, 0.474, 1.097, 0.4805, 1.097, 0.4074, 1.222, 0.3912, 1.222, 0.4637, 1.186, 0.4653, 1.186, 0.3929, 0.9313, 0.9263, 0.9665, 0.9258, 0.9665, 1.001, 0.9313, 1.001, 0.8118, 0.9507, 0.8407, 0.9462, 0.8407, 1.02, 0.8118, 1.025, 1.222, 0.3912, 1.257, 0.3913, 1.257, 0.464, 1.222, 0.4637, 0.5582, -0.2966, 0.5581, -0.3715, 0.5844, -0.3687, 0.5844, -0.2933, 0.9175, 0.5667, 0.9177, 0.6219, 0.8945, 0.6232, 0.8944, 0.5681, 0.3803, 0.07121, 0.3588, 0.07312, 0.3592, 0.01871, 0.3806, 0.01682, 0.4573, 0.01375, 0.4303, 0.01417, 0.4225, -0.3005, 0.4584, -0.301, 0.943, 0.621, 0.9313, 0.9263, 0.8977, 0.9275, 0.9177, 0.6219, 0.9962, 0.5655, 1.022, 0.5662, 1.022, 0.6208, 0.9965, 0.6205, 1.123, 0.474, 1.153, 0.4688, 1.153, 0.5418, 1.122, 0.5472, 1.186, 0.4653, 1.222, 0.4637, 1.222, 0.5367, 1.186, 0.5382, 1.153, 0.4688, 1.186, 0.4653, 1.186, 0.5382, 1.153, 0.5418, 0.4225, -0.3754, 0.4219, -0.4508, 0.4582, -0.451, 0.4584, -0.3757, 0.5272, -0.3737, 0.5274, -0.449, 0.5587, -0.4469, 0.5581, -0.3715, 0.5272, -0.3737, 0.4936, -0.3751, 0.4936, -0.4502, 0.5274, -0.449, 0.4584, -0.3757, 0.4582, -0.451, 0.4936, -0.4502, 0.4936, -0.3751, 0.6102, 1.022, 0.6407, 1.026, 0.6405, 1.1, 0.6097, 1.096, 0.7451, 1.03, 0.7457, 1.104, 0.7094, 1.104, 0.7092, 1.03, 0.7092, 1.03, 0.7094, 1.104, 0.6741, 1.103, 0.6741, 1.029, 0.6407, 1.026, 0.6741, 1.029, 0.6741, 1.103, 0.6405, 1.1, 0.8978, 1.002, 0.8976, 1.078, 0.8664, 1.08, 0.8669, 1.004, 0.8978, 1.002, 0.9313, 1.001, 0.9313, 1.076, 0.8976, 1.078, 1.002, 1.001, 1.003, 1.076, 0.9668, 1.076, 0.9665, 1.001, 0.9313, 1.001, 0.9665, 1.001, 0.9668, 1.076, 0.9313, 1.076, 0.9313, 1.076, 0.9668, 1.076, 0.9319, 1.127, 1.186, 0.5382, 1.222, 0.5367, 1.187, 0.5874, 1.153, 0.5418, 1.186, 0.5382, 1.187, 0.5874, 0.8976, 1.078, 0.9313, 1.076, 0.9319, 1.127, 0.4936, -0.4502, 0.4582, -0.451, 0.4931, -0.5, 0.4936, -0.4502, 0.4931, -0.5, 0.5274, -0.449, 0.6741, 1.103, 0.6747, 1.151, 0.6405, 1.1, 0.6741, 1.103, 0.7094, 1.104, 0.6747, 1.151, 1.329, 0.701, 1.333, 0.7046, 1.337, 0.7089, 1.34, 0.7139, 1.341, 0.7192, 1.342, 0.7247, 1.341, 0.7303, 1.339, 0.7356, 1.337, 0.7405, 1.333, 0.7447, 1.329, 0.7482, 1.324, 0.7508, 1.318, 0.7523, 1.313, 0.7528, 1.307, 0.7522, 1.302, 0.7505, 1.297, 0.7478, 1.293, 0.7442, 1.289, 0.7399, 1.287, 0.7349, 1.285, 0.7296, 1.285, 0.724, 1.285, 0.7185, 1.287, 0.7132, 1.29, 0.7083, 1.293, 0.7041, 1.298, 0.7006, 1.303, 0.698, 1.308, 0.6965, 1.314, 0.696, 1.319, 0.6966, 1.324, 0.6983, 1.176, 1.07, 1.18, 1.033, 1.189, 1.034, 1.186, 1.07, 1.191, 1.143, 1.18, 1.107, 1.189, 1.105, 1.2, 1.139, 1.18, 1.033, 1.191, 0.9967, 1.2, 1.001, 1.189, 1.034, 1.191, 0.9967, 1.18, 0.9608, 1.189, 0.9589, 1.2, 0.9927, 1.332, 0.851, 1.332, 1.151, 1.324, 1.151, 1.324, 0.8503, 1.289, 1.156, 1.289, 0.8503, 1.298, 0.851, 1.298, 1.156, 1.18, 0.8862, 1.191, 0.8503, 1.2, 0.8543, 1.189, 0.8881, 1.18, 1.107, 1.176, 1.07, 1.186, 1.07, 1.189, 1.105, 1.279, 1.162, 1.279, 0.8503, 1.289, 0.8511, 1.289, 1.163, 1.246, 0.9235, 1.25, 0.8862, 1.259, 0.8881, 1.256, 0.9235, 1.025, 1.211, 1.022, 1.183, 1.032, 1.183, 1.035, 1.209, 1.25, 1.107, 1.246, 1.07, 1.256, 1.07, 1.259, 1.105, 1.022, 1.183, 1.025, 1.154, 1.035, 1.156, 1.032, 1.183, 1.053, 1.239, 1.045, 1.211, 1.054, 1.209, 1.062, 1.235, 1.033, 1.239, 1.025, 1.211, 1.035, 1.209, 1.042, 1.235, 1.045, 1.154, 1.053, 1.127, 1.062, 1.131, 1.054, 1.156, 0.06041, 1.158, 0.06872, 1.131, 0.07752, 1.135, 0.06989, 1.16, 1.065, 1.154, 1.073, 1.127, 1.082, 1.131, 1.074, 1.156, 1.176, 0.9235, 1.18, 0.8862, 1.189, 0.8881, 1.186, 0.9235, 1.223, 1.07, 1.227, 1.033, 1.236, 1.034, 1.233, 1.07, 1.237, 0.9967, 1.227, 0.9608, 1.236, 0.9589, 1.246, 0.9927, 1.261, 1.143, 1.25, 1.107, 1.259, 1.105, 1.27, 1.139, 0.06872, 1.243, 0.06041, 1.215, 0.06989, 1.213, 0.07752, 1.239, 1.025, 1.154, 1.033, 1.127, 1.042, 1.131, 1.035, 1.156, 1.065, 1.211, 1.062, 1.183, 1.072, 1.183, 1.074, 1.209, 0.1756, 1.131, 0.1756, 1.207, 0.1676, 1.206, 0.1673, 1.131, 1.205, 1.143, 1.205, 1.181, 1.196, 1.179, 1.195, 1.143, 0.1839, 1.205, 0.1842, 1.131, 0.1921, 1.132, 0.1921, 1.206, 0.1576, 1.204, 0.1576, 1.131, 0.1673, 1.131, 0.1673, 1.204, 1.195, 1.143, 1.195, 1.181, 1.186, 1.181, 1.186, 1.144, 0.224, 1.131, 0.224, 1.204, 0.2162, 1.205, 0.2158, 1.132, 0.2615, 1.131, 0.2615, 1.186, 0.2527, 1.187, 0.2523, 1.133, 0.3093, 1.131, 0.3093, 1.171, 0.3003, 1.173, 0.3, 1.133, 0.2814, 1.179, 0.2817, 1.132, 0.291, 1.131, 0.291, 1.178, 0.2427, 1.186, 0.2429, 1.131, 0.2523, 1.131, 0.2523, 1.185, 0.2427, 1.131, 0.2427, 1.189, 0.234, 1.19, 0.2336, 1.132, 0.224, 1.189, 0.2242, 1.131, 0.2336, 1.131, 0.2336, 1.188, 1.087, 1.201, 1.082, 1.164, 1.092, 1.164, 1.096, 1.199, 0.3, 1.131, 0.3, 1.178, 0.2915, 1.181, 0.291, 1.133, 1.2, 1.07, 1.203, 1.033, 1.213, 1.034, 1.209, 1.07, 1.2, 0.9235, 1.203, 0.8862, 1.213, 0.8881, 1.209, 0.9235, 1.203, 0.8862, 1.214, 0.8503, 1.223, 0.8543, 1.213, 0.8881, 1.18, 0.9608, 1.176, 0.9235, 1.186, 0.9235, 1.189, 0.9589, 1.214, 0.9967, 1.203, 0.9608, 1.213, 0.9589, 1.223, 0.9927, 1.214, 1.143, 1.203, 1.107, 1.213, 1.105, 1.223, 1.139, 1.27, 1.164, 1.27, 0.8503, 1.279, 0.8513, 1.279, 1.165, 1.332, 1.161, 1.332, 0.8522, 1.339, 0.8503, 1.339, 1.159, 1.324, 0.8504, 1.324, 1.159, 1.316, 1.159, 1.316, 0.8503, 1.203, 1.107, 1.2, 1.07, 1.209, 1.07, 1.213, 1.105, 1.203, 1.033, 1.214, 0.9967, 1.223, 1.001, 1.213, 1.034, 1.308, 0.8516, 1.308, 1.157, 1.298, 1.155, 1.298, 0.8503, 1.316, 0.8503, 1.316, 1.165, 1.308, 1.166, 1.308, 0.8513, 1.045, 1.211, 1.042, 1.183, 1.052, 1.183, 1.054, 1.209, 1.227, 1.033, 1.237, 0.9967, 1.246, 1.001, 1.236, 1.034, 1.227, 0.9608, 1.223, 0.9235, 1.233, 0.9235, 1.236, 0.9589, 1.062, 1.183, 1.065, 1.154, 1.074, 1.156, 1.072, 1.183, 1.25, 0.9608, 1.246, 0.9235, 1.256, 0.9235, 1.259, 0.9589, 0.0576, 1.187, 0.06041, 1.158, 0.06989, 1.16, 0.06727, 1.187, 1.073, 1.239, 1.065, 1.211, 1.074, 1.209, 1.082, 1.235, 1.042, 1.183, 1.045, 1.154, 1.054, 1.156, 1.052, 1.183, 1.227, 1.107, 1.223, 1.07, 1.233, 1.07, 1.236, 1.105, 0.06041, 1.215, 0.0576, 1.187, 0.06727, 1.187, 0.06989, 1.213, 1.25, 1.033, 1.261, 0.9967, 1.27, 1.001, 1.259, 1.034, 1.261, 0.9967, 1.25, 0.9608, 1.259, 0.9589, 1.27, 0.9927, 1.237, 1.143, 1.227, 1.107, 1.236, 1.105, 1.246, 1.139, 1.223, 0.9235, 1.227, 0.8862, 1.236, 0.8881, 1.233, 0.9235, 1.227, 0.8862, 1.237, 0.8503, 1.246, 0.8543, 1.236, 0.8881, 1.25, 0.8862, 1.261, 0.8503, 1.27, 0.8543, 1.259, 0.8881, 1.203, 0.9608, 1.2, 0.9235, 1.209, 0.9235, 1.213, 0.9589, 1.246, 1.07, 1.25, 1.033, 1.259, 1.034, 1.256, 1.07, 0.6038, 1.151, 0.6038, 1.189, 0.5942, 1.188, 0.5941, 1.151, 0.1287, 1.206, 0.1286, 1.131, 0.1383, 1.131, 0.1383, 1.206, 0.5941, 1.151, 0.5941, 1.189, 0.5844, 1.189, 0.5845, 1.153, 0.6134, 1.151, 0.6134, 1.189, 0.6038, 1.189, 0.6038, 1.153, 1.186, 1.143, 1.186, 1.181, 1.176, 1.179, 1.176, 1.143, 0.1756, 1.207, 0.1759, 1.131, 0.1839, 1.131, 0.1839, 1.206, 0.1479, 1.131, 0.1479, 1.206, 0.1383, 1.206, 0.1383, 1.131, 1.082, 1.164, 1.087, 1.127, 1.096, 1.128, 1.092, 1.164, 0.319, 1.131, 0.319, 1.168, 0.3094, 1.167, 0.3093, 1.131, 0.1576, 1.131, 0.1576, 1.205, 0.1479, 1.205, 0.148, 1.131])
me_torch.materials.append(mat_torch)
me_torch.use_remesh_fix_poles = True
me_torch.use_remesh_preserve_attributes = False
me_torch.use_mirror_vertex_groups = False
me_torch.update()

# ---- objects
ob_torch = bpy.data.objects.new('Torch', me_torch)

# ---- transforms, parenting, visibility, modifiers, constraints
ob_torch.location = (0.0, 1.164e-10, 0.0)
ob_torch.rotation_euler = (1.571, -0.0, 0.0)
ob_torch.lineart.crease_threshold = 0.0

# ---- collection membership
col_collection.objects.link(ob_torch)

# ---- scene / render settings (as saved in the file)
scene.frame_start = 1; scene.frame_end = 250; scene.frame_set(1)
scene.render.engine = 'BLENDER_EEVEE_NEXT'
scene.cycles.use_denoising = False
scene.cycles.samples = 128
scene.cycles.sampling_pattern = 'TABULATED_SOBOL'
scene.cycles.use_adaptive_sampling = False
scene.cycles.use_light_tree = False
scene.view_settings.view_transform = 'Filmic'
bpy.context.view_layer.update()

# ---- added for rendering (the .blend has no active camera and no usable light): camera, sun
cam_auto = bpy.data.cameras.new('AutoCamera')
cam_auto.lens = 50.0
cam_auto.sensor_width = 36.0
cam_auto.clip_end = 1000.0
ob_auto_camera = bpy.data.objects.new('AutoCamera', cam_auto)
scene.collection.objects.link(ob_auto_camera)
ob_auto_camera.location = (8.35161, -9.95745, 10.3604)
ob_auto_camera.rotation_euler = (1.09748, -7.21219e-08, 0.694738)
scene.camera = ob_auto_camera
light_auto_sun = bpy.data.lights.new('AutoSun', 'SUN')
light_auto_sun.energy = 3.0
light_auto_sun.angle = 0.0523599
ob_auto_sun = bpy.data.objects.new('AutoSun', light_auto_sun)
scene.collection.objects.link(ob_auto_sun)
ob_auto_sun.rotation_euler = (0.872665, 0.174533, 0.523599)
bpy.context.view_layer.update()
